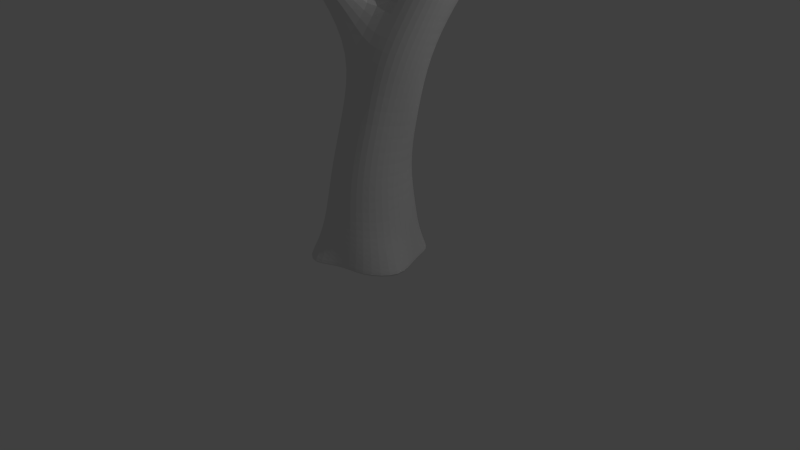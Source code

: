 # Source: tree.blend  (saved by Blender 2.69.0; exported with 4.5.12 LTS)
import bpy
from mathutils import Matrix  # noqa: F401  (used for matrix-valued properties, if any)

bpy.ops.wm.read_factory_settings(use_empty=True)
scene = bpy.context.scene
scene.name = 'Scene'

# ---- collections
col_collection_1 = bpy.data.collections.new('Collection 1'); scene.collection.children.link(col_collection_1)

# ---- materials (node trees are filled in below, after node groups)
mat_material = bpy.data.materials.new('Material')
mat_material.alpha_threshold = 0.0
mat_material.use_transparent_shadow = False
mat_material.roughness = 0.5
mat_material.line_color = (0.0, 0.0, 0.0, 1.0)

# ---- material node trees

# ---- world
world_world = bpy.data.worlds.new('World'); scene.world = world_world
world_world.color = (0.05088, 0.05088, 0.05088)
world_world.use_sun_shadow = False
world_world.sun_shadow_jitter_overblur = 0.0
world_world.cycles.sampling_method = 'MANUAL'
world_world.cycles.sample_map_resolution = 256

# ---- cameras
cam_camera = bpy.data.cameras.new('Camera')
cam_camera.clip_end = 100.0
cam_camera.lens = 35.0
cam_camera.sensor_width = 32.0
cam_camera.sensor_height = 18.0
cam_camera.ortho_scale = 7.314
cam_camera.dof.focus_distance = 0.0
cam_camera.dof.aperture_fstop = 128.0

# ---- lights
light_lamp = bpy.data.lights.new('Lamp', 'POINT')
light_lamp.transmission_factor = 0.0
light_lamp.cutoff_distance = 30.0
light_lamp.energy = 100.0
light_lamp.shadow_buffer_clip_start = 1.001
light_lamp.shadow_soft_size = 0.1
light_lamp.shadow_maximum_resolution = 0.006
light_lamp.use_absolute_resolution = True
light_lamp.cycles.use_multiple_importance_sampling = False

# ---- meshes
me_cylinder = bpy.data.meshes.new('Cylinder')
me_cylinder.from_pydata([(0.0, 0.99, 0.08681), (1.62e-09, 0.8555, 2.077), (0.8578, 1.016, 0.06213), (0.4765, 0.6921, 2.077), (0.9415, 0.3059, 0.08681), (0.771, 0.2643, 2.077), (1.392, -0.4032, 0.03954), (0.771, -0.2643, 2.077), (0.6815, -1.009, 0.07269), (0.4765, -0.6921, 2.077), (-8.655e-08, -0.99, 0.08681), (-6.925e-08, -0.8555, 2.077), (-0.6474, -1.423, -0.01599), (-0.4765, -0.6921, 2.077), (-1.294, -0.4743, 0.03883), (-0.8078, -0.2785, 2.065), (-0.9415, 0.3059, 0.08681), (-0.771, 0.2643, 2.077), (-1.459, 0.9767, 0.09758), (-0.4765, 0.6921, 2.077), (0.4239, 0.8186, 4.151), (0.9095, 0.6256, 4.162), (1.241, 0.4016, 4.231), (1.248, -0.1057, 4.315), (0.9451, -0.4771, 4.391), (0.3613, -0.5559, 4.624), (-0.03565, -0.4624, 4.39), (-0.1541, -0.1843, 4.484), (-0.1704, 0.2656, 4.24), (-0.05963, 0.6418, 4.222), (1.079, 1.071, 5.932), (1.752, 1.095, 5.913), (2.049, 0.6904, 6.035), (1.962, 0.2688, 6.121), (1.647, 0.004088, 6.106), (1.105, -0.2074, 6.175), (0.4243, -0.2209, 6.161), (0.00301, 0.1776, 6.105), (-0.003793, 0.6752, 6.022), (0.4092, 0.8817, 5.979), (2.147, 1.148, 7.253), (2.44, 1.045, 7.098), (2.629, 0.8418, 7.043), (2.634, 0.5171, 7.161), (2.496, 0.23, 7.293), (2.122, 0.22, 7.441), (0.3921, 1.336, 7.4), (0.3072, 0.2776, 7.64), (-0.04886, 0.2872, 7.62), (-0.4252, 0.5566, 7.594), (-0.4611, 0.9262, 7.553), (-0.1009, 1.277, 7.467), (-1.355, 1.892, 9.857), (-1.202, 0.9949, 9.856), (-1.573, 0.9862, 9.857), (-1.749, 1.25, 9.686), (-1.747, 1.601, 9.704), (-1.604, 1.903, 9.859), (3.553, 1.434, 8.787), (3.829, 1.327, 8.679), (3.971, 1.082, 8.701), (3.906, 0.9161, 8.778), (3.847, 0.7302, 8.875), (3.609, 0.6902, 8.99), (1.104, 0.4362, 6.462), (2.009, 0.7061, 7.406), (0.458, 0.7625, 7.539), (-0.9837, 1.523, 9.857), (3.487, 0.9812, 8.941), (-0.5701, 1.589, 9.027), (0.04141, 1.388, 8.288), (-0.187, 0.9674, 8.626), (-0.5565, 0.6028, 8.335), (-0.9875, 1.258, 8.34), (-0.6907, 1.579, 8.273), (0.3526, 2.906, 10.63), (3.499, 1.279, 8.842), (-0.1595, 1.658, 8.26), (-0.0364, 1.149, 8.497), (-0.8676, 0.7478, 8.298), (-0.06796, 0.6088, 8.414), (-0.3747, 1.174, 8.853), (-1.115, 1.795, 8.854), (-1.291, 1.44, 8.873), (-1.257, 0.973, 8.829), (-0.9722, 0.8796, 8.903), (-0.5873, 1.823, 8.854), (-0.5614, 0.8209, 8.98), (-1.047, 0.8611, 8.6), (-0.3066, 0.6961, 8.692), (-0.9027, 1.687, 8.563), (-0.7767, 0.7283, 8.65), (-1.111, 1.346, 8.57), (-0.3922, 1.761, 8.522), (-1.173, 1.786, 9.847), (0.5502, 1.081, 7.468), (2.053, 0.9813, 7.332), (1.083, 0.8394, 5.97), (0.2943, 2.404, 9.831), (0.7879, 2.351, 9.817), (0.6207, 2.138, 9.936), (-1.599, 1.776, 10.85), (0.7132, 2.595, 9.71), (0.8057, 2.165, 9.931), (0.4086, 2.246, 9.92), (0.21, 2.638, 9.714), (0.4616, 2.616, 9.712), (0.8517, 2.788, 10.65), (0.7091, 2.616, 10.74), (0.3317, 4.615, 12.01), (0.7479, 2.988, 10.55), (0.8206, 2.656, 10.76), (0.4774, 2.733, 10.72), (0.391, 2.976, 10.56), (0.5253, 3.053, 10.55), (-1.469, 0.9479, 10.7), (-1.727, 0.926, 10.65), (-1.955, 1.169, 10.64), (-1.994, 1.491, 10.69), (-1.829, 1.769, 10.77), (-1.256, 1.394, 10.82), (-1.39, 1.646, 10.84), (-2.112, 1.432, 12.05), (-2.004, 0.8184, 11.91), (-2.138, 0.8061, 11.76), (-2.285, 1.014, 11.69), (-2.318, 1.27, 11.73), (-2.223, 1.476, 11.87), (-1.858, 1.138, 12.1), (-1.948, 1.346, 12.07), (-3.123, 0.9818, 12.85), (-3.099, 0.4796, 12.79), (-3.221, 0.4014, 12.67), (-3.336, 0.558, 12.61), (-3.357, 0.7548, 12.64), (-3.276, 0.9167, 12.73), (-2.987, 0.666, 12.89), (-3.055, 0.8239, 12.87), (0.3409, 3.573, 11.3), (0.751, 3.529, 11.29), (0.6121, 3.353, 11.39), (0.6648, 3.695, 11.21), (0.7251, 3.42, 11.38), (0.4359, 3.442, 11.38), (0.3683, 3.685, 11.22), (0.4799, 3.75, 11.21), (0.6493, 4.565, 12.06), (0.5211, 4.471, 12.17), (0.5016, 4.637, 12.06), (0.5999, 4.664, 11.94), (0.6148, 4.512, 12.15), (0.3909, 4.538, 12.11), (0.3675, 4.669, 11.92), (0.4599, 4.709, 11.9), (0.2742, 0.8377, 5.085), (0.7614, 0.9731, 5.052), (1.267, -0.2605, 5.244), (0.7258, -0.3385, 5.297), (0.3497, -0.1955, 5.509), (1.252, 0.8471, 5.061), (-0.01761, 0.06945, 5.219), (1.559, 0.5077, 5.11), (-0.0234, 0.4925, 5.149), (1.565, 0.08466, 5.18), (4.05e-10, 0.9564, 0.5843), (-0.8749, 0.9431, 0.553), (-0.8563, 0.2851, 1.082), (-0.6281, 0.7993, 1.112), (-0.6369, -1.022, 0.5078), (-8.222e-08, -0.9564, 0.5843), (0.8989, 0.2955, 0.5843), (0.6517, 0.8412, 0.5843), (-0.8989, 0.2955, 0.5843), (-1.006, -0.3709, 0.6203), (0.2203, -0.6576, 3.217), (0.6839, -0.5598, 3.178), (0.8501, -0.123, 3.102), (0.9543, 0.3242, 3.025), (-0.6103, -0.8089, 1.099), (-0.9273, -0.3179, 1.07), (0.1958, 0.7703, 2.951), (-0.2546, 0.6194, 3.013), (-0.4609, 0.2853, 3.054), (-0.518, -0.1772, 3.142), (0.6617, -0.8807, 0.5843), (1.035, -0.3427, 0.5843), (0.6605, 0.6535, 2.978), (-0.2301, -0.5686, 3.2), (0.5292, -0.7465, 1.082), (-7.79e-08, -0.9227, 1.082), (0.8563, -0.2851, 1.082), (0.8563, 0.2851, 1.082), (0.5872, 0.7872, 1.082), (8.101e-10, 0.9227, 1.082), (3.006, 1.303, 8.227), (3.044, 0.4287, 8.443), (3.257, 1.198, 8.107), (3.48, 0.7606, 8.128), (3.408, 0.6444, 8.206), (3.386, 0.5018, 8.338), (2.901, 0.8705, 8.37), (2.954, 1.087, 8.299), (-1.11, 1.281, 12.56), (-1.122, 1.296, 12.54), (-1.12, 1.336, 12.57), (-1.096, 1.308, 12.58), (-1.118, 1.284, 12.58), (-1.123, 1.317, 12.56), (0.8062, 2.771, 10.85), (0.3498, 3.027, 10.73), (6.853, 0.3464, 8.485), (6.846, 0.2935, 8.5), (6.831, 0.3114, 8.524), (6.841, 0.3524, 8.516), (5.298, -0.1473, 8.636), (5.272, -0.2523, 8.658), (5.312, -0.2983, 8.595), (5.328, -0.1627, 8.557), (-0.06235, 1.518, 12.71), (-0.05133, 1.506, 12.71), (0.8365, 2.9, 10.75), (-0.4556, 1.691, 12.16), (-0.4062, 1.634, 12.19), (0.7354, 3.095, 10.65), (-0.4573, 1.651, 12.13), (-0.4057, 1.676, 12.22), (-0.4298, 1.62, 12.17), (-0.4539, 1.732, 12.19), (2.799, 1.3, 8.004), (3.279, 0.5033, 7.947), (3.172, 1.201, 7.953), (2.834, 0.3487, 8.22), (-0.03593, 1.525, 12.7), (-0.04517, 1.532, 12.7), (2.745, 1.064, 8.073), (2.691, 0.8278, 8.142), (3.199, 0.4316, 8.128), (3.315, 0.7292, 7.953), (5.703, -1.157, 9.19), (5.695, -1.13, 9.23), (5.76, -1.16, 9.209), (5.746, -1.132, 9.241), (0.3469, 3.148, 10.84), (0.4654, 2.984, 10.93), (0.7228, 3.202, 10.75), (0.5116, 3.264, 10.75), (0.8213, 3.012, 10.85), (0.7917, 2.887, 10.95), (0.3842, 3.19, 10.76), (0.6852, 2.873, 10.95), (-0.345, 1.708, 12.18), (-0.3983, 1.77, 12.15), (-0.402, 1.681, 12.08), (-0.3688, 1.644, 12.11), (5.152, -0.2333, 8.624), (5.266, -0.1613, 8.529), (5.168, -0.2855, 8.547), (5.241, -0.1453, 8.616), (-0.4002, 1.725, 12.12), (-0.3455, 1.662, 12.15), (0.5184, 3.159, 10.65), (0.4714, 2.859, 10.83), (0.6971, 2.744, 10.84), (0.3876, 3.083, 10.66), (0.1049, 2.01, 11.44), (-0.02229, 2.048, 11.34), (0.09139, 2.104, 11.5), (-0.04539, 2.215, 11.48), (0.08325, 1.945, 11.42), (-0.04456, 2.119, 11.4), (4.033, 0.3477, 8.107), (3.982, 0.2069, 8.316), (4.112, 0.3158, 8.244), (3.882, 0.238, 8.149), (4.592, 2.79, 11.79), (4.574, 2.733, 11.81), (4.624, 2.629, 11.87), (4.751, 2.651, 11.84), (4.92, 2.136, 10.45), (4.929, 2.254, 10.4), (4.805, 2.382, 10.39), (4.683, 2.414, 10.44), (4.27, 1.203, 9.693), (4.544, 1.312, 9.463), (4.491, 1.216, 9.545), (4.131, 1.483, 9.613), (4.664, 2.345, 10.47), (4.658, 2.193, 10.54), (4.734, 2.068, 10.56), (4.851, 2.09, 10.5), (4.545, 1.54, 9.322), (4.186, 1.732, 9.429), (4.422, 1.632, 9.344), (4.159, 1.607, 9.521), (4.61, 2.848, 11.77), (4.712, 2.841, 11.8), (4.8, 2.794, 11.78), (4.81, 2.691, 11.81), (-0.4236, -0.6196, 5.518), (0.01562, -0.9932, 5.57), (-2.64, -2.278, 9.865), (-2.69, -2.251, 9.807), (-2.666, -2.123, 9.862), (-2.591, -2.192, 9.896), (-2.647, -2.256, 9.925), (-2.677, -2.18, 9.857), (0.2652, -1.656, 9.397), (0.291, -1.692, 9.381), (-1.184, -1.492, 8.118), (-1.03, -1.635, 8.188), (-1.208, -1.621, 8.063), (-1.01, -1.503, 8.242), (-1.106, -1.684, 8.163), (-1.167, -1.417, 8.166), (0.3246, -1.649, 9.333), (0.3027, -1.627, 9.347), (0.3028, -0.7227, 5.908), (0.06486, -0.5461, 5.995), (-0.875, -1.447, 8.08), (-1.049, -1.346, 8.001), (-1.095, -1.577, 7.882), (-0.983, -1.661, 7.959), (-1.068, -1.435, 7.943), (-0.8974, -1.593, 8.021), (-0.3501, -0.8202, 5.533), (-0.2555, -0.3971, 5.881), (-0.3569, -1.225, 6.412), (-0.707, -1.138, 6.225), (-0.3219, -1.005, 6.461), (-0.7124, -0.7045, 6.421), (-0.3894, -1.362, 6.377), (-0.7588, -1.014, 6.279), (3.943, 3.133, 12.43), (3.933, 3.098, 12.43), (3.948, 3.044, 12.48), (3.952, 3.168, 12.42), (3.993, 3.174, 12.47), (4.878, 2.933, 13.01), (4.913, 2.938, 12.98), (4.908, 3.014, 12.99), (4.927, 2.995, 12.96), (4.929, 2.954, 12.96), (2.913, 3.147, 13.06), (2.909, 3.134, 13.06), (2.915, 3.112, 13.08), (2.917, 3.161, 13.05), (2.933, 3.163, 13.07), (5.143, 1.34, 14.53), (5.156, 1.344, 14.52), (5.155, 1.37, 14.53), (5.162, 1.365, 14.52), (5.162, 1.35, 14.52), (4.673, 2.778, 11.91), (3.973, 3.117, 12.47), (4.895, 2.978, 13.0), (2.925, 3.141, 13.07), (5.15, 1.357, 14.53), (-3.292, 1.038, 13.72), (-3.443, 1.122, 13.63), (-3.351, 0.9094, 13.72), (-3.362, 1.167, 13.66), (-3.327, 1.103, 13.69), (-3.874, 0.3099, 13.69), (-3.948, 0.308, 13.64), (-4.016, 0.4003, 13.6), (-4.028, 0.5163, 13.61), (-3.98, 0.6117, 13.67), (-3.237, 0.6294, 12.92), (-3.459, 1.006, 13.66), (-3.867, 0.4623, 13.7), (-5.446, -0.5421, 14.1), (-5.416, -0.5447, 14.12), (-3.439, 2.48, 15.11), (-3.371, 2.485, 15.07), (-5.421, -0.4897, 14.15), (-5.475, -0.4361, 14.15), (-5.49, -0.4668, 14.12), (-5.479, -0.5074, 14.1), (-3.386, 2.503, 15.04), (-3.389, 2.445, 15.15), (-3.428, 2.502, 15.06), (-3.356, 2.467, 15.1), (-1.56, 1.554, 11.21), (-1.44, 1.316, 11.21), (-2.056, 1.122, 10.96), (-2.093, 1.424, 11.0), (-1.95, 1.68, 11.1), (-1.756, 1.671, 11.22), (-1.852, 0.8894, 10.99), (-1.632, 0.9083, 11.07), (-1.493, 0.08108, 11.85), (-1.615, 0.07126, 11.85), (-1.612, -0.0509, 11.71), (-1.477, -0.05558, 11.68), (-1.551, 0.9281, 10.88), (-1.677, 1.723, 11.04), (-2.043, 1.457, 10.84), (-1.348, 1.355, 11.02), (-1.79, 0.9077, 10.82), (-1.889, 1.724, 10.93), (-2.005, 1.145, 10.8), (-1.475, 1.6, 11.03), (-1.564, -1.019, 12.18), (-1.513, -1.018, 12.14), (-1.647, 0.0111, 11.77), (-1.426, 0.01038, 11.79), (-1.531, -0.996, 12.23), (-1.48, -0.9966, 12.2), (-1.401, -0.05164, 12.43), (-1.456, -0.04897, 12.41), (-1.476, 0.005843, 12.48), (-1.412, 0.011, 12.47), (4.87, 2.403, 10.79), (4.671, 2.481, 10.64), (4.653, 2.414, 10.68), (4.791, 2.453, 10.61), (4.717, 2.155, 10.76), (4.903, 2.222, 10.66), (4.645, 2.276, 10.74), (4.836, 2.177, 10.7), (6.342, 2.878, 11.92), (6.363, 2.854, 11.91), (5.346, 2.702, 11.3), (5.281, 2.834, 11.27), (6.663, 3.49, 12.18), (6.65, 3.492, 12.19), (5.658, 4.215, 11.53), (5.6, 4.214, 11.52), (6.661, 3.501, 12.15), (6.668, 3.489, 12.16), (5.3, 2.755, 11.32), (5.289, 2.794, 11.15), (5.361, 2.72, 11.15), (5.356, 2.653, 11.18), (5.6, 4.313, 11.6), (5.548, 4.302, 11.53), (6.368, 2.832, 11.85), (6.37, 2.862, 11.84), (-3.386, 2.301, 15.02), (-3.35, 2.333, 14.97), (-3.367, 2.355, 14.94), (-3.429, 2.373, 14.92), (-3.441, 2.342, 14.97), (-3.384, 2.378, 14.91), (-5.152, -0.3748, 14.01), (-5.181, -0.2299, 14.06), (-5.115, -0.3023, 14.06), (-5.191, -0.3287, 14.0), (-5.202, -0.2734, 14.02), (-5.113, -0.3765, 14.04), (-1.139, -1.677, 8.306), (-1.268, -1.465, 8.28), (-1.117, -1.549, 8.353), (-1.308, -1.663, 8.181), (-1.21, -1.725, 8.278), (-1.285, -1.539, 8.235), (4.59, 2.818, 11.98), (4.498, 2.776, 11.89), (4.515, 2.831, 11.87), (4.532, 2.886, 11.85), (4.627, 2.88, 11.88), (4.543, 2.679, 11.94), (5.406, 2.948, 11.21), (5.322, 3.057, 11.31), (5.337, 3.009, 11.2), (5.345, 2.992, 11.36), (-1.478, -0.09839, 11.71), (-1.428, -0.03442, 11.8), (-1.642, -0.03371, 11.79), (-1.61, -0.09397, 11.73), (-3.407, 0.8599, 12.9), (-3.243, 0.448, 12.96), (-3.482, 0.7104, 12.82), (-3.463, 0.5286, 12.8), (-3.356, 0.384, 12.85), (-3.354, 0.5983, 13.07), (-0.6459, -1.365, 0.06061), (-8.592e-08, -0.9851, 0.1596), (4.86, 2.506, 10.7), (4.981, 2.209, 10.55), (5.923e-11, 0.9851, 0.1596), (-1.373, 0.9718, 0.1642), (4.965, 2.29, 10.75), (4.931, 2.452, 10.86), (4.99, 2.32, 10.51), (4.873, 2.44, 10.5), (3.692, 0.6114, 8.167), (3.481, 0.4143, 8.014), (-0.9353, 0.3044, 0.1596), (-1.252, -0.4592, 0.1239), (0.9353, 0.3044, 0.1596), (0.8276, 0.9905, 0.1385), (3.556, 0.6013, 8.005), (3.6, 0.4977, 8.243), (0.6786, -0.9901, 0.1475), (1.34, -0.3943, 0.1192), (0.3942, 5.037, 13.21), (0.5415, 5.044, 13.2), (0.5047, 4.975, 13.24), (0.4678, 5.041, 13.2), (0.5407, 5.005, 13.23), (0.437, 4.996, 13.24), (0.6074, 4.609, 12.14), (0.5012, 4.663, 12.13), (0.3705, 4.645, 12.11), (0.4159, 4.587, 12.19), (0.5136, 4.538, 12.23), (0.5829, 4.569, 12.21), (0.5746, 5.414, 12.07), (0.7195, 5.391, 12.09), (0.6471, 5.402, 12.08), (0.697, 5.436, 12.04), (0.591, 5.439, 12.03), (0.6331, 5.457, 12.02), (0.511, 4.707, 12.06), (0.6271, 4.679, 12.06), (0.5911, 4.751, 11.97), (0.489, 4.784, 11.94), (0.3955, 4.716, 12.02), (0.4216, 4.755, 11.96), (0.4684, 4.593, 11.86), (0.3934, 4.559, 11.88), (0.5999, 4.424, 12.05), (0.6264, 4.471, 11.98), (0.4162, 4.444, 12.03), (0.5837, 4.556, 11.89), (0.5238, 4.389, 12.06), (0.3658, 4.511, 11.95)], [], [(193, 1, 3, 192), (192, 3, 5, 191), (191, 5, 7, 190), (190, 7, 9, 188), (188, 9, 11, 189), (189, 11, 13, 178), (178, 13, 15, 179), (179, 15, 17, 166), (182, 183, 27, 28), (167, 19, 1, 193), (166, 17, 19, 167), (0, 2, 4, 6, 8, 10, 12, 14, 16, 18), (155, 154, 39, 30), (180, 181, 29, 20), (176, 177, 22, 23), (174, 175, 24, 25), (183, 187, 26, 27), (181, 182, 28, 29), (177, 186, 21, 22), (175, 176, 23, 24), (186, 180, 20, 21), (187, 174, 25, 26), (31, 32, 33, 34, 35, 36, 37, 38, 39, 30), (157, 156, 34, 35), (158, 157, 35, 36), (159, 155, 30, 31), (160, 158, 36, 37), (161, 159, 31, 32), (162, 160, 37, 38), (163, 161, 32, 33), (154, 162, 38, 39), (156, 163, 33, 34), (35, 34, 44, 45), (32, 31, 41, 42), (34, 33, 43, 44), (97, 96, 40, 30), (31, 30, 40, 41), (33, 32, 42, 43), (39, 51, 46, 30), (37, 36, 48, 49), (39, 38, 50, 51), (64, 66, 47, 35), (36, 35, 47, 48), (38, 37, 49, 50), (81, 67, 53, 87), (85, 87, 53, 54), (83, 84, 55, 56), (82, 57, 52, 86), (84, 85, 54, 55), (82, 83, 56, 57), (201, 76, 58, 194), (196, 194, 58, 59), (198, 197, 60, 61), (195, 199, 62, 63), (197, 196, 59, 60), (199, 198, 61, 62), (284, 283, 278, 289), (94, 52, 101, 121), (35, 45, 65, 64), (97, 95, 66, 64), (69, 94, 67, 81), (195, 63, 68, 200), (78, 71, 89, 80), (90, 82, 86, 93), (51, 50, 73, 74), (79, 72, 91, 88), (90, 92, 83, 82), (88, 91, 85, 84), (78, 103, 100, 71), (91, 89, 87, 85), (71, 81, 87, 89), (92, 88, 84, 83), (66, 78, 80, 47), (50, 49, 79, 73), (51, 74, 77, 46), (95, 70, 78, 66), (30, 46, 95, 97), (48, 47, 80, 72), (49, 48, 72, 79), (72, 80, 89, 91), (77, 102, 99, 70), (73, 79, 88, 92), (200, 68, 76, 201), (74, 90, 93, 77), (74, 73, 92, 90), (93, 106, 102, 77), (70, 99, 103, 78), (86, 52, 94, 69), (46, 77, 70, 95), (64, 65, 96, 97), (103, 111, 108, 100), (98, 75, 113, 105), (99, 107, 111, 103), (105, 113, 114, 106), (71, 100, 104, 81), (81, 104, 98, 69), (69, 98, 105, 86), (86, 105, 106, 93), (248, 144, 145, 245), (249, 140, 143, 243), (245, 145, 141, 244), (243, 143, 138, 242), (102, 110, 107, 99), (104, 112, 75, 98), (106, 114, 110, 102), (100, 108, 112, 104), (383, 382, 129, 128), (53, 67, 120, 115), (54, 53, 115, 116), (56, 55, 117, 118), (52, 57, 119, 101), (67, 94, 121, 120), (55, 54, 116, 117), (57, 56, 118, 119), (127, 126, 134, 135), (385, 384, 125, 126), (387, 386, 127, 122), (382, 387, 122, 129), (384, 388, 124, 125), (386, 385, 126, 127), (389, 383, 128, 123), (388, 389, 123, 124), (133, 134, 135, 130, 137, 136, 131, 132), (123, 128, 136, 131), (124, 123, 131, 132), (128, 129, 137, 136), (126, 125, 133, 134), (122, 127, 135, 130), (129, 122, 130, 137), (125, 124, 132, 133), (522, 150, 147, 526), (527, 109, 152, 521), (523, 146, 150, 522), (521, 152, 153, 520), (246, 139, 142, 247), (242, 138, 144, 248), (247, 142, 140, 249), (244, 141, 139, 246), (505, 501, 496, 504), (503, 499, 497, 502), (517, 513, 511, 516), (515, 509, 510, 514), (525, 149, 146, 523), (524, 151, 109, 527), (520, 153, 149, 525), (526, 147, 151, 524), (20, 29, 154, 155), (25, 24, 156, 157), (158, 317, 316, 157), (21, 20, 155, 159), (160, 325, 317, 158), (22, 21, 159, 161), (28, 27, 160, 162), (23, 22, 161, 163), (29, 28, 162, 154), (24, 23, 163, 156), (170, 191, 190, 185), (3, 1, 180, 186), (165, 167, 193, 164), (13, 11, 174, 187), (171, 192, 191, 170), (184, 188, 189, 169), (11, 9, 175, 174), (491, 171, 170, 490), (1, 19, 181, 180), (15, 13, 187, 183), (5, 3, 186, 177), (17, 15, 183, 182), (7, 5, 177, 176), (477, 169, 168, 476), (490, 170, 185, 495), (185, 190, 188, 184), (19, 17, 182, 181), (9, 7, 176, 175), (494, 184, 169, 477), (172, 166, 167, 165), (476, 168, 173, 489), (168, 178, 179, 173), (489, 173, 172, 488), (169, 189, 178, 168), (488, 172, 165, 481), (164, 193, 192, 171), (173, 179, 166, 172), (495, 185, 184, 494), (480, 164, 171, 491), (481, 165, 164, 480), (234, 201, 194, 228), (230, 228, 194, 196), (256, 255, 217, 216), (231, 236, 199, 195), (237, 230, 196, 197), (236, 229, 198, 199), (231, 195, 200, 235), (235, 200, 201, 234), (215, 254, 239, 241), (216, 215, 241, 240), (216, 217, 210, 211), (42, 41, 230, 237), (214, 215, 212, 213), (256, 216, 240, 238), (270, 272, 257, 255), (273, 270, 255, 256), (271, 273, 256, 254), (96, 234, 228, 40), (45, 44, 236, 231), (41, 40, 228, 230), (44, 43, 229, 236), (65, 235, 234, 96), (45, 231, 235, 65), (43, 42, 237, 229), (254, 256, 238, 239), (217, 214, 213, 210), (215, 216, 211, 212), (255, 257, 214, 217), (239, 238, 240, 241), (272, 271, 254, 257), (211, 210, 213, 212), (257, 254, 215, 214), (263, 248, 245, 260), (267, 251, 250, 266), (260, 245, 244, 223), (261, 243, 242, 209), (220, 246, 247, 208), (209, 242, 248, 263), (208, 247, 249, 262), (223, 244, 246, 220), (75, 209, 263, 113), (264, 259, 253, 268), (227, 204, 205, 225), (251, 227, 225, 250), (221, 207, 204, 227), (259, 222, 226, 253), (258, 221, 227, 251), (113, 263, 260, 114), (269, 258, 251, 267), (222, 206, 202, 226), (110, 223, 220, 107), (206, 205, 204, 207), (112, 261, 209, 75), (226, 202, 203, 224), (268, 253, 252, 265), (253, 226, 224, 252), (107, 220, 208, 111), (111, 208, 262, 108), (114, 260, 223, 110), (266, 250, 259, 264), (224, 203, 207, 221), (259, 232, 219, 222), (252, 224, 221, 258), (265, 252, 258, 269), (225, 205, 206, 222), (202, 206, 207, 203), (243, 267, 266, 249), (233, 218, 219, 232), (249, 266, 264, 262), (225, 218, 233, 250), (250, 233, 232, 259), (222, 219, 218, 225), (261, 269, 267, 243), (108, 268, 265, 112), (112, 265, 269, 261), (262, 264, 268, 108), (492, 486, 272, 270), (487, 492, 270, 273), (493, 487, 273, 271), (486, 493, 271, 272), (293, 285, 287, 286), (291, 293, 286, 281), (282, 284, 289, 288), (290, 292, 280, 279), (413, 414, 274, 294), (292, 291, 281, 280), (285, 282, 288, 287), (283, 290, 279, 278), (62, 61, 283, 284), (76, 68, 285, 293), (58, 76, 293, 291), (63, 62, 284, 282), (60, 59, 292, 290), (59, 58, 291, 292), (68, 63, 282, 285), (61, 60, 290, 283), (412, 415, 295, 296), (414, 418, 275, 274), (417, 412, 296, 297), (419, 417, 297, 277), (296, 295, 294, 274, 275, 276, 277, 297), (416, 419, 277, 276), (415, 413, 294, 295), (418, 416, 276, 275), (329, 319, 318, 328), (326, 323, 321, 330), (451, 302, 303, 452), (319, 313, 311, 318), (455, 305, 302, 451), (323, 309, 312, 321), (322, 308, 313, 319), (331, 322, 319, 329), (450, 304, 300, 454), (304, 303, 302, 305), (454, 300, 301, 453), (330, 321, 320, 327), (321, 312, 310, 320), (328, 318, 323, 326), (453, 301, 305, 455), (323, 314, 307, 309), (320, 310, 308, 322), (327, 320, 322, 331), (452, 303, 304, 450), (300, 304, 305, 301), (325, 329, 328, 317), (315, 306, 307, 314), (317, 328, 326, 316), (311, 306, 315, 318), (318, 315, 314, 323), (309, 307, 306, 311), (26, 324, 298, 27), (299, 330, 327, 324), (324, 327, 331, 298), (316, 326, 330, 299), (298, 331, 329, 325), (25, 299, 324, 26), (157, 316, 299, 25), (27, 298, 325, 160), (456, 353, 334, 461), (460, 459, 335, 336), (457, 333, 332, 458), (458, 332, 335, 459), (457, 461, 334, 333), (353, 355, 344, 334), (352, 354, 339, 295), (297, 341, 338, 277), (296, 340, 341, 297), (276, 277, 338, 337), (295, 339, 340, 296), (354, 356, 349, 339), (343, 344, 355, 346, 345, 342), (335, 345, 346, 336), (333, 343, 342, 332), (332, 342, 345, 335), (334, 344, 343, 333), (347, 348, 351, 350, 349, 356), (341, 351, 348, 338), (339, 349, 350, 340), (338, 348, 347, 337), (340, 350, 351, 341), (460, 336, 353, 456), (336, 346, 355, 353), (276, 337, 354, 352), (337, 347, 356, 354), (367, 131, 359, 368), (131, 136, 357, 359), (438, 439, 381, 379), (130, 135, 358, 360), (137, 130, 360, 361), (136, 137, 361, 357), (475, 470, 366, 369), (446, 445, 375, 374), (470, 472, 365, 366), (472, 473, 364, 365), (474, 471, 362, 363), (473, 474, 363, 364), (135, 367, 368, 358), (471, 475, 369, 362), (439, 440, 373, 381), (441, 442, 372, 380), (442, 438, 379, 372), (380, 372, 379, 381, 373, 378), (440, 443, 378, 373), (443, 441, 380, 378), (371, 374, 375, 376, 377, 370), (447, 444, 370, 377), (445, 448, 376, 375), (444, 449, 371, 370), (449, 446, 374, 371), (448, 447, 377, 376), (397, 401, 382, 383), (396, 400, 384, 385), (395, 399, 386, 387), (401, 395, 387, 382), (400, 398, 388, 384), (399, 396, 385, 386), (394, 397, 383, 389), (389, 388, 391, 390), (117, 116, 398, 400), (404, 405, 408, 409), (116, 115, 393, 392), (388, 398, 404, 391), (118, 117, 400, 396), (115, 394, 405, 393), (467, 468, 406, 407), (121, 101, 395, 401), (120, 121, 401, 397), (466, 467, 407, 403), (101, 119, 399, 395), (394, 389, 390, 405), (115, 120, 397, 394), (398, 116, 392, 404), (119, 118, 396, 399), (391, 404, 409, 410), (390, 391, 410, 411), (402, 403, 407, 406), (469, 466, 403, 402), (409, 408, 411, 410), (405, 390, 411, 408), (468, 469, 402, 406), (281, 286, 414, 413), (482, 479, 433, 422), (286, 287, 418, 414), (484, 485, 431, 432), (289, 278, 417, 419), (288, 289, 419, 416), (280, 281, 413, 415), (287, 288, 416, 418), (432, 430, 420, 437), (479, 484, 432, 433), (426, 427, 435, 434), (429, 428, 425, 424), (478, 483, 430, 423), (462, 464, 427, 426), (436, 437, 428, 429), (465, 462, 426, 434), (483, 482, 422, 430), (422, 433, 436, 421), (433, 432, 437, 436), (463, 465, 434, 435), (464, 463, 435, 427), (437, 420, 425, 428), (430, 422, 421, 420), (485, 478, 423, 431), (421, 436, 429, 424), (420, 421, 424, 425), (359, 357, 439, 438), (357, 361, 440, 439), (358, 368, 442, 441), (368, 359, 438, 442), (361, 360, 443, 440), (360, 358, 441, 443), (369, 366, 445, 446), (366, 365, 448, 445), (363, 362, 449, 444), (365, 364, 447, 448), (362, 369, 446, 449), (364, 363, 444, 447), (313, 451, 452, 311), (308, 455, 451, 313), (309, 450, 454, 312), (312, 454, 453, 310), (310, 453, 455, 308), (311, 452, 450, 309), (295, 294, 459, 460), (423, 430, 465, 463), (430, 432, 462, 465), (275, 457, 458, 274), (352, 456, 461, 276), (274, 458, 459, 294), (275, 276, 461, 457), (432, 431, 464, 462), (295, 460, 456, 352), (431, 423, 463, 464), (405, 404, 468, 467), (393, 405, 467, 466), (392, 393, 466, 469), (404, 392, 469, 468), (367, 135, 470, 475), (135, 134, 472, 470), (134, 133, 473, 472), (132, 131, 471, 474), (133, 132, 474, 473), (131, 367, 475, 471), (237, 197, 486, 492), (279, 280, 485, 484), (415, 412, 483, 478), (412, 417, 482, 483), (280, 415, 478, 485), (2, 491, 490, 4), (229, 237, 492, 487), (417, 278, 479, 482), (14, 489, 488, 16), (278, 279, 484, 479), (197, 198, 493, 486), (6, 495, 494, 8), (198, 229, 487, 493), (4, 490, 495, 6), (16, 488, 481, 18), (10, 477, 476, 12), (8, 494, 477, 10), (12, 476, 489, 14), (0, 480, 491, 2), (18, 481, 480, 0), (499, 496, 501, 498), (497, 499, 498, 500), (506, 498, 501, 505), (504, 496, 499, 503), (502, 497, 500, 507), (507, 500, 498, 506), (151, 505, 504, 109), (148, 503, 502, 146), (147, 506, 505, 151), (109, 504, 503, 148), (146, 502, 507, 150), (150, 507, 506, 147), (513, 512, 508, 510), (511, 513, 510, 509), (514, 510, 508, 518), (519, 512, 513, 517), (518, 508, 512, 519), (516, 511, 509, 515), (153, 517, 516, 149), (146, 515, 514, 148), (148, 514, 518, 109), (152, 519, 517, 153), (109, 518, 519, 152), (149, 516, 515, 146), (141, 525, 523, 139), (144, 521, 520, 145), (142, 522, 526, 140), (145, 520, 525, 141), (140, 526, 524, 143), (139, 523, 522, 142), (138, 527, 521, 144), (143, 524, 527, 138)])
_uv = me_cylinder.uv_layers.new(name='UVMap')
_uv.uv.foreach_set('vector', [0.7796, 0.04657, 0.7691, 0.08246, 0.7529, 0.07653, 0.7593, 0.03945, 0.9064, 0.5094, 0.9085, 0.546, 0.8888, 0.5477, 0.8848, 0.5109, 0.8848, 0.5109, 0.8888, 0.5477, 0.8716, 0.5475, 0.8663, 0.5106, 0.4314, 0.07125, 0.412, 0.1035, 0.3994, 0.09447, 0.4175, 0.06134, 0.4175, 0.06134, 0.3994, 0.09447, 0.3823, 0.08574, 0.3985, 0.05171, 0.3985, 0.05171, 0.3823, 0.08574, 0.3673, 0.08068, 0.3784, 0.04471, 0.9734, 0.04477, 0.9662, 0.08182, 0.95, 0.07956, 0.9544, 0.04167, 0.9544, 0.04167, 0.95, 0.07956, 0.9294, 0.07849, 0.9315, 0.04049, 0.9262, 0.1161, 0.9434, 0.1207, 0.9402, 0.1723, 0.9238, 0.1617, 0.8027, 0.05454, 0.7873, 0.08749, 0.7691, 0.08246, 0.7796, 0.04657, 0.9315, 0.04049, 0.9294, 0.07849, 0.9136, 0.07777, 0.9122, 0.04053, 0.2243, 0.6041, 0.233, 0.5725, 0.2598, 0.5775, 0.2907, 0.5689, 0.3047, 0.6016, 0.2964, 0.6263, 0.3047, 0.6545, 0.263, 0.6675, 0.2386, 0.646, 0.2083, 0.6573, 0.7083, 0.1819, 0.7263, 0.1883, 0.7114, 0.2193, 0.6866, 0.2104, 0.753, 0.1117, 0.7694, 0.1187, 0.749, 0.1603, 0.7313, 0.1527, 0.8776, 0.5866, 0.8899, 0.5846, 0.8903, 0.6318, 0.8739, 0.6348, 0.3719, 0.1293, 0.3888, 0.1358, 0.3779, 0.1811, 0.3539, 0.1795, 0.9434, 0.1207, 0.9585, 0.1246, 0.9512, 0.1698, 0.9402, 0.1723, 0.9139, 0.114, 0.9262, 0.1161, 0.9238, 0.1617, 0.9097, 0.1601, 0.8899, 0.5846, 0.9062, 0.5811, 0.9039, 0.6272, 0.8903, 0.6318, 0.3888, 0.1358, 0.3985, 0.1405, 0.3917, 0.1871, 0.3779, 0.1811, 0.7367, 0.107, 0.753, 0.1117, 0.7313, 0.1527, 0.7149, 0.147, 0.3576, 0.1232, 0.3719, 0.1293, 0.3539, 0.1795, 0.345, 0.167, 0.7182, 0.6738, 0.7001, 0.6802, 0.6855, 0.6725, 0.6791, 0.6583, 0.6769, 0.6361, 0.6835, 0.611, 0.7025, 0.5998, 0.721, 0.6049, 0.7243, 0.6223, 0.7243, 0.6489, 0.3563, 0.2098, 0.3759, 0.2167, 0.376, 0.254, 0.3552, 0.2461, 0.3409, 0.213, 0.3563, 0.2098, 0.3552, 0.2461, 0.3324, 0.2356, 0.6913, 0.1762, 0.7083, 0.1819, 0.6866, 0.2104, 0.6625, 0.202, 0.9285, 0.1998, 0.9382, 0.2122, 0.9373, 0.2372, 0.9218, 0.2331, 0.8901, 0.6669, 0.907, 0.6633, 0.9077, 0.6986, 0.8891, 0.7049, 0.9126, 0.1959, 0.9285, 0.1998, 0.9218, 0.2331, 0.9031, 0.2285, 0.8764, 0.6694, 0.8901, 0.6669, 0.8891, 0.7049, 0.8773, 0.7074, 0.7263, 0.1883, 0.7384, 0.1931, 0.7271, 0.225, 0.7114, 0.2193, 0.3759, 0.2167, 0.3892, 0.2227, 0.388, 0.262, 0.376, 0.254, 0.3552, 0.2461, 0.376, 0.254, 0.3862, 0.3085, 0.371, 0.3079, 0.8891, 0.7049, 0.9077, 0.6986, 0.896, 0.7475, 0.8855, 0.7465, 0.376, 0.254, 0.388, 0.262, 0.3948, 0.3093, 0.3862, 0.3085, 0.3499, 0.8341, 0.3388, 0.7816, 0.3455, 0.7826, 0.3587, 0.833, 0.6625, 0.202, 0.6866, 0.2104, 0.6332, 0.2462, 0.625, 0.237, 0.8773, 0.7074, 0.8891, 0.7049, 0.8855, 0.7465, 0.8752, 0.7509, 0.7114, 0.2193, 0.7111, 0.2802, 0.6937, 0.2723, 0.6866, 0.2104, 0.9218, 0.2331, 0.9373, 0.2372, 0.913, 0.2902, 0.9023, 0.2878, 0.7114, 0.2193, 0.7271, 0.225, 0.7252, 0.2865, 0.7111, 0.2802, 0.7243, 0.7498, 0.7258, 0.7214, 0.7455, 0.7193, 0.7455, 0.7553, 0.3324, 0.2356, 0.3552, 0.2461, 0.3069, 0.289, 0.2953, 0.2833, 0.9031, 0.2285, 0.9218, 0.2331, 0.9023, 0.2878, 0.8883, 0.2851, 0.4946, 0.7089, 0.4912, 0.682, 0.5114, 0.6754, 0.5093, 0.7026, 0.2465, 0.3194, 0.2587, 0.3273, 0.2236, 0.3493, 0.211, 0.3439, 0.8637, 0.3322, 0.8816, 0.332, 0.8678, 0.3628, 0.8544, 0.3625, 0.7293, 0.3435, 0.7352, 0.3859, 0.7264, 0.383, 0.7101, 0.3376, 0.2387, 0.3139, 0.2465, 0.3194, 0.211, 0.3439, 0.2096, 0.3386, 0.8505, 0.3308, 0.8637, 0.3322, 0.8544, 0.3625, 0.8427, 0.3677, 0.3307, 0.744, 0.3309, 0.7214, 0.337, 0.7217, 0.3392, 0.7443, 0.5836, 0.2645, 0.5906, 0.2721, 0.564, 0.2865, 0.5559, 0.2791, 0.4042, 0.3569, 0.4087, 0.3566, 0.4177, 0.3865, 0.4132, 0.3863, 0.3867, 0.3571, 0.4004, 0.3594, 0.4084, 0.3866, 0.3982, 0.3866, 0.8693, 0.7927, 0.8878, 0.7907, 0.8824, 0.8159, 0.8717, 0.8176, 0.4004, 0.3594, 0.4042, 0.3569, 0.4132, 0.3863, 0.4084, 0.3866, 0.422, 0.4238, 0.4257, 0.4229, 0.4272, 0.4705, 0.4238, 0.4706, 0.6507, 0.6768, 0.6437, 0.6753, 0.6513, 0.64, 0.6595, 0.6421, 0.3094, 0.8377, 0.3096, 0.7856, 0.328, 0.7818, 0.3299, 0.8203, 0.1396, 0.5689, 0.1267, 0.6252, 0.1189, 0.6219, 0.119, 0.5767, 0.6617, 0.7091, 0.6507, 0.6768, 0.6627, 0.6794, 0.6769, 0.72, 0.3049, 0.7456, 0.3076, 0.7221, 0.319, 0.721, 0.3221, 0.7437, 0.4919, 0.7227, 0.5001, 0.7172, 0.511, 0.7134, 0.5114, 0.7234, 0.7255, 0.3303, 0.7293, 0.3435, 0.7101, 0.3376, 0.7071, 0.3231, 0.1732, 0.7209, 0.1916, 0.7269, 0.1916, 0.7511, 0.1754, 0.7468, 0.2593, 0.2992, 0.2683, 0.3034, 0.2564, 0.3121, 0.249, 0.308, 0.8558, 0.3204, 0.8684, 0.3213, 0.8637, 0.3322, 0.8505, 0.3308, 0.249, 0.308, 0.2564, 0.3121, 0.2465, 0.3194, 0.2387, 0.3139, 0.4568, 0.7589, 0.4051, 0.7083, 0.412, 0.7066, 0.4634, 0.7538, 0.2564, 0.3121, 0.2713, 0.32, 0.2587, 0.3273, 0.2465, 0.3194, 0.5001, 0.7172, 0.4946, 0.7089, 0.5093, 0.7026, 0.511, 0.7134, 0.8684, 0.3213, 0.8868, 0.324, 0.8816, 0.332, 0.8637, 0.3322, 0.1189, 0.6219, 0.1197, 0.6634, 0.1079, 0.6504, 0.1073, 0.6166, 0.8883, 0.2851, 0.9023, 0.2878, 0.8923, 0.3132, 0.8726, 0.313, 0.7111, 0.2802, 0.7217, 0.317, 0.7022, 0.3107, 0.6937, 0.2723, 0.1267, 0.6252, 0.1285, 0.6608, 0.1197, 0.6634, 0.1189, 0.6219, 0.1464, 0.5722, 0.1378, 0.629, 0.1267, 0.6252, 0.1396, 0.5689, 0.2953, 0.2833, 0.3069, 0.289, 0.2834, 0.3132, 0.2683, 0.3034, 0.2848, 0.28, 0.2953, 0.2833, 0.2683, 0.3034, 0.2593, 0.2992, 0.2683, 0.3034, 0.2834, 0.3132, 0.2713, 0.32, 0.2564, 0.3121, 0.14, 0.6665, 0.1184, 0.7257, 0.1085, 0.7239, 0.1285, 0.6608, 0.8726, 0.313, 0.8923, 0.3132, 0.8868, 0.324, 0.8684, 0.3213, 0.3221, 0.7437, 0.319, 0.721, 0.3309, 0.7214, 0.3307, 0.744, 0.7217, 0.317, 0.7255, 0.3303, 0.7071, 0.3231, 0.7022, 0.3107, 0.861, 0.3101, 0.8726, 0.313, 0.8684, 0.3213, 0.8558, 0.3204, 0.7071, 0.3231, 0.6582, 0.3588, 0.6492, 0.3558, 0.7022, 0.3107, 0.1285, 0.6608, 0.1085, 0.7239, 0.1011, 0.7237, 0.1197, 0.6634, 0.6526, 0.7129, 0.6437, 0.6753, 0.6507, 0.6768, 0.6617, 0.7091, 0.1378, 0.629, 0.14, 0.6665, 0.1285, 0.6608, 0.1267, 0.6252, 0.3299, 0.8203, 0.328, 0.7818, 0.3388, 0.7816, 0.3499, 0.8341, 0.4051, 0.7083, 0.3932, 0.6754, 0.3977, 0.6753, 0.412, 0.7066, 0.08239, 0.7299, 0.07264, 0.6953, 0.0762, 0.695, 0.09185, 0.7262, 0.1085, 0.7239, 0.1021, 0.7588, 0.09715, 0.7598, 0.1011, 0.7237, 0.6671, 0.3618, 0.6492, 0.3913, 0.6441, 0.3895, 0.6582, 0.3588, 0.4634, 0.7538, 0.412, 0.7066, 0.4184, 0.7048, 0.4661, 0.7428, 0.6437, 0.7609, 0.6521, 0.7209, 0.6599, 0.72, 0.6599, 0.7584, 0.08627, 0.7734, 0.08239, 0.7299, 0.09185, 0.7262, 0.09715, 0.7712, 0.7101, 0.3376, 0.6671, 0.3618, 0.6582, 0.3588, 0.7071, 0.3231, 0.646, 0.3992, 0.6386, 0.4173, 0.6343, 0.4158, 0.6411, 0.3975, 0.3942, 0.6663, 0.3881, 0.6467, 0.3934, 0.6452, 0.4008, 0.6644, 0.6411, 0.3975, 0.6343, 0.4158, 0.6279, 0.4137, 0.6338, 0.3951, 0.06578, 0.6854, 0.06485, 0.6609, 0.07053, 0.6591, 0.07287, 0.6831, 0.1184, 0.7257, 0.1113, 0.7602, 0.1021, 0.7588, 0.1085, 0.7239, 0.07555, 0.732, 0.06518, 0.6977, 0.07264, 0.6953, 0.08239, 0.7299, 0.6582, 0.3588, 0.6441, 0.3895, 0.6364, 0.387, 0.6492, 0.3558, 0.412, 0.7066, 0.3977, 0.6753, 0.4047, 0.6733, 0.4184, 0.7048, 0.672, 0.6319, 0.6623, 0.6292, 0.6684, 0.6, 0.6769, 0.6014, 0.2236, 0.3493, 0.2343, 0.3584, 0.2082, 0.3853, 0.2003, 0.373, 0.211, 0.3439, 0.2236, 0.3493, 0.2003, 0.373, 0.1923, 0.3673, 0.8544, 0.3625, 0.8678, 0.3628, 0.8677, 0.3989, 0.8553, 0.3996, 0.7264, 0.383, 0.7352, 0.3859, 0.7342, 0.421, 0.7249, 0.4215, 0.6627, 0.6794, 0.6507, 0.6768, 0.6595, 0.6421, 0.6699, 0.6454, 0.8678, 0.3628, 0.8776, 0.3704, 0.8773, 0.4003, 0.8677, 0.3989, 0.8427, 0.3677, 0.8544, 0.3625, 0.8553, 0.3996, 0.8447, 0.4022, 0.7381, 0.4646, 0.7442, 0.4601, 0.7748, 0.5036, 0.7699, 0.5064, 0.8568, 0.4117, 0.8684, 0.411, 0.87, 0.4385, 0.8601, 0.4392, 0.7272, 0.4363, 0.7354, 0.4344, 0.7381, 0.4646, 0.7323, 0.4699, 0.6623, 0.6292, 0.6547, 0.6278, 0.6622, 0.5998, 0.6684, 0.6, 0.8684, 0.411, 0.8775, 0.4131, 0.8779, 0.4422, 0.87, 0.4385, 0.8469, 0.415, 0.8568, 0.4117, 0.8601, 0.4392, 0.852, 0.4441, 0.1883, 0.3826, 0.195, 0.3948, 0.165, 0.4163, 0.1611, 0.4045, 0.1821, 0.3765, 0.1883, 0.3826, 0.1611, 0.4045, 0.1591, 0.3973, 0.6887, 0.7283, 0.6814, 0.7263, 0.6769, 0.7213, 0.6769, 0.7153, 0.6835, 0.7152, 0.69, 0.715, 0.6949, 0.7214, 0.6959, 0.7265, 0.1611, 0.4045, 0.165, 0.4163, 0.1106, 0.4214, 0.1074, 0.4142, 0.1591, 0.3973, 0.1611, 0.4045, 0.1074, 0.4142, 0.1048, 0.4076, 0.7104, 0.7312, 0.7018, 0.7319, 0.7038, 0.6808, 0.7104, 0.6802, 0.6769, 0.6802, 0.6864, 0.6826, 0.6887, 0.7283, 0.6814, 0.7263, 0.7323, 0.4699, 0.7381, 0.4646, 0.7699, 0.5064, 0.7627, 0.5093, 0.7018, 0.7319, 0.6959, 0.728, 0.6973, 0.6813, 0.7038, 0.6808, 0.6864, 0.6826, 0.6959, 0.6805, 0.6959, 0.7265, 0.6887, 0.7283, 0.3714, 0.6168, 0.3692, 0.6128, 0.3729, 0.6117, 0.3745, 0.6159, 0.07618, 0.6161, 0.07713, 0.6115, 0.08107, 0.6124, 0.07944, 0.6166, 0.3704, 0.6195, 0.368, 0.6163, 0.3692, 0.6128, 0.3714, 0.6168, 0.7129, 0.7141, 0.7119, 0.71, 0.7154, 0.7085, 0.7158, 0.7128, 0.1046, 0.7696, 0.1106, 0.7945, 0.1065, 0.7953, 0.09998, 0.7706, 0.07287, 0.6831, 0.07053, 0.6591, 0.07581, 0.6582, 0.07608, 0.6839, 0.3902, 0.6671, 0.3834, 0.6477, 0.3881, 0.6467, 0.3942, 0.6663, 0.1134, 0.7709, 0.1182, 0.7956, 0.1106, 0.7945, 0.1046, 0.7696, 0.07127, 0.6078, 0.05211, 0.5695, 0.05395, 0.5689, 0.07493, 0.6081, 0.7492, 0.7245, 0.7525, 0.7667, 0.7497, 0.7667, 0.7455, 0.7251, 0.7164, 0.7057, 0.7219, 0.6802, 0.7243, 0.6811, 0.7203, 0.707, 0.7064, 0.7424, 0.68, 0.7404, 0.68, 0.7376, 0.7062, 0.7378, 0.1287, 0.8348, 0.1302, 0.8384, 0.1243, 0.8399, 0.1239, 0.8357, 0.07218, 0.616, 0.07216, 0.6111, 0.07713, 0.6115, 0.07618, 0.6161, 0.7158, 0.7128, 0.7154, 0.7085, 0.7207, 0.7103, 0.7201, 0.7143, 0.06945, 0.6166, 0.06867, 0.6116, 0.07216, 0.6111, 0.07218, 0.616, 0.7313, 0.1527, 0.749, 0.1603, 0.7263, 0.1883, 0.7083, 0.1819, 0.3539, 0.1795, 0.3779, 0.1811, 0.3759, 0.2167, 0.3563, 0.2098, 0.5669, 0.7284, 0.5695, 0.7078, 0.5804, 0.7099, 0.5804, 0.736, 0.7149, 0.147, 0.7313, 0.1527, 0.7083, 0.1819, 0.6913, 0.1762, 0.5489, 0.7283, 0.5563, 0.7044, 0.5695, 0.7078, 0.5669, 0.7284, 0.8903, 0.6318, 0.9039, 0.6272, 0.907, 0.6633, 0.8901, 0.6669, 0.9238, 0.1617, 0.9402, 0.1723, 0.9285, 0.1998, 0.9126, 0.1959, 0.8739, 0.6348, 0.8903, 0.6318, 0.8901, 0.6669, 0.8764, 0.6694, 0.9097, 0.1601, 0.9238, 0.1617, 0.9126, 0.1959, 0.9001, 0.193, 0.3779, 0.1811, 0.3917, 0.1871, 0.3892, 0.2227, 0.3759, 0.2167, 0.8828, 0.4925, 0.8848, 0.5109, 0.8663, 0.5106, 0.8594, 0.493, 0.7529, 0.07653, 0.7691, 0.08246, 0.753, 0.1117, 0.7367, 0.107, 0.8168, 0.03752, 0.8027, 0.05454, 0.7796, 0.04657, 0.7849, 0.02863, 0.3673, 0.08068, 0.3823, 0.08574, 0.3719, 0.1293, 0.3576, 0.1232, 0.9054, 0.4911, 0.9064, 0.5094, 0.8848, 0.5109, 0.8828, 0.4925, 0.4294, 0.04511, 0.4175, 0.06134, 0.3985, 0.05171, 0.4066, 0.03469, 0.3823, 0.08574, 0.3994, 0.09447, 0.3888, 0.1358, 0.3719, 0.1293, 0.9055, 0.4756, 0.9054, 0.4911, 0.8828, 0.4925, 0.8811, 0.4767, 0.7691, 0.08246, 0.7873, 0.08749, 0.7694, 0.1187, 0.753, 0.1117, 0.95, 0.07956, 0.9662, 0.08182, 0.9585, 0.1246, 0.9434, 0.1207, 0.8888, 0.5477, 0.9085, 0.546, 0.9062, 0.5811, 0.8899, 0.5846, 0.9294, 0.07849, 0.95, 0.07956, 0.9434, 0.1207, 0.9262, 0.1161, 0.8716, 0.5475, 0.8888, 0.5477, 0.8899, 0.5846, 0.8776, 0.5866, 0.4135, 0.02016, 0.4066, 0.03469, 0.386, 0.02218, 0.391, 0.003243, 0.8811, 0.4767, 0.8828, 0.4925, 0.8594, 0.493, 0.8503, 0.4775, 0.4454, 0.05656, 0.4314, 0.07125, 0.4175, 0.06134, 0.4294, 0.04511, 0.9136, 0.07777, 0.9294, 0.07849, 0.9262, 0.1161, 0.9139, 0.114, 0.3994, 0.09447, 0.412, 0.1035, 0.3985, 0.1405, 0.3888, 0.1358, 0.4366, 0.02952, 0.4294, 0.04511, 0.4066, 0.03469, 0.4135, 0.02016, 0.9325, 0.02149, 0.9315, 0.04049, 0.9122, 0.04053, 0.9081, 0.01845, 0.9975, 0.006917, 0.9832, 0.02291, 0.9576, 0.02461, 0.9621, 0.005575, 0.9832, 0.02291, 0.9734, 0.04477, 0.9544, 0.04167, 0.9576, 0.02461, 0.9621, 0.005575, 0.9576, 0.02461, 0.9325, 0.02149, 0.9334, 0.005266, 0.4066, 0.03469, 0.3985, 0.05171, 0.3784, 0.04471, 0.386, 0.02218, 0.9334, 0.005266, 0.9325, 0.02149, 0.9081, 0.01845, 0.9074, 0.002698, 0.7849, 0.02863, 0.7796, 0.04657, 0.7593, 0.03945, 0.7621, 0.02082, 0.9576, 0.02461, 0.9544, 0.04167, 0.9315, 0.04049, 0.9325, 0.02149, 0.4631, 0.04483, 0.4454, 0.05656, 0.4294, 0.04511, 0.4366, 0.02952, 0.7894, 0.01331, 0.7849, 0.02863, 0.7621, 0.02082, 0.7598, 0.003044, 0.8389, 0.02924, 0.8168, 0.03752, 0.7849, 0.02863, 0.7894, 0.01331, 0.3326, 0.7528, 0.3307, 0.744, 0.3392, 0.7443, 0.3419, 0.7527, 0.5883, 0.26, 0.6006, 0.2664, 0.5906, 0.2721, 0.5836, 0.2645, 0.6123, 0.6739, 0.6175, 0.6771, 0.6176, 0.6794, 0.6123, 0.6794, 0.3828, 0.3457, 0.3972, 0.3489, 0.4004, 0.3594, 0.3867, 0.3571, 0.871, 0.7851, 0.8891, 0.7844, 0.8878, 0.7907, 0.8693, 0.7927, 0.3972, 0.3489, 0.4034, 0.3448, 0.4042, 0.3569, 0.4004, 0.3594, 0.3047, 0.7549, 0.3049, 0.7456, 0.3221, 0.7437, 0.3234, 0.7528, 0.3234, 0.7528, 0.3221, 0.7437, 0.3307, 0.744, 0.3326, 0.7528, 0.5451, 0.6214, 0.5408, 0.6196, 0.5787, 0.5998, 0.5804, 0.6008, 0.1916, 0.6334, 0.1948, 0.6326, 0.1948, 0.6763, 0.1931, 0.6768, 0.6123, 0.6794, 0.6176, 0.6794, 0.6437, 0.735, 0.6416, 0.7349, 0.8855, 0.7465, 0.896, 0.7475, 0.8891, 0.7844, 0.871, 0.7851, 0.5435, 0.6253, 0.5451, 0.6214, 0.5804, 0.6739, 0.5798, 0.6754, 0.6123, 0.6739, 0.6123, 0.6794, 0.5805, 0.6993, 0.5804, 0.6971, 0.5489, 0.7828, 0.5443, 0.7794, 0.5377, 0.7379, 0.5412, 0.7374, 0.6272, 0.6235, 0.6321, 0.6288, 0.6175, 0.6771, 0.6123, 0.6739, 0.168, 0.7385, 0.173, 0.7341, 0.1732, 0.7764, 0.17, 0.777, 0.3388, 0.7816, 0.3326, 0.7528, 0.3419, 0.7527, 0.3455, 0.7826, 0.371, 0.3079, 0.3862, 0.3085, 0.3972, 0.3489, 0.3828, 0.3457, 0.625, 0.237, 0.6332, 0.2462, 0.6006, 0.2664, 0.5883, 0.26, 0.3862, 0.3085, 0.3948, 0.3093, 0.4034, 0.3448, 0.3972, 0.3489, 0.328, 0.7818, 0.3234, 0.7528, 0.3326, 0.7528, 0.3388, 0.7816, 0.3096, 0.7856, 0.3047, 0.7549, 0.3234, 0.7528, 0.328, 0.7818, 0.8752, 0.7509, 0.8855, 0.7465, 0.871, 0.7851, 0.8643, 0.7845, 0.4661, 0.7589, 0.4661, 0.7625, 0.4237, 0.761, 0.4237, 0.7592, 0.5404, 0.735, 0.5373, 0.7357, 0.5477, 0.6757, 0.5489, 0.6754, 0.1943, 0.6326, 0.1916, 0.6315, 0.1933, 0.5689, 0.1943, 0.5694, 0.5412, 0.7374, 0.5377, 0.7379, 0.5373, 0.7357, 0.5404, 0.735, 0.6934, 0.7301, 0.6917, 0.7304, 0.692, 0.7283, 0.6934, 0.7283, 0.4958, 0.6162, 0.4943, 0.6095, 0.5408, 0.6196, 0.5416, 0.6243, 0.1956, 0.6236, 0.1956, 0.6253, 0.1945, 0.6254, 0.1946, 0.6243, 0.5416, 0.6243, 0.5408, 0.6196, 0.5451, 0.6214, 0.5435, 0.6253, 0.6476, 0.3952, 0.646, 0.3992, 0.6411, 0.3975, 0.6426, 0.3935, 0.4729, 0.7161, 0.4701, 0.7426, 0.467, 0.7432, 0.4661, 0.716, 0.6426, 0.3935, 0.6411, 0.3975, 0.6338, 0.3951, 0.6351, 0.391, 0.06548, 0.6915, 0.06578, 0.6854, 0.07287, 0.6831, 0.07275, 0.6892, 0.1034, 0.7642, 0.1046, 0.7696, 0.09998, 0.7706, 0.09857, 0.7652, 0.07275, 0.6892, 0.07287, 0.6831, 0.07608, 0.6839, 0.07614, 0.6895, 0.3917, 0.6712, 0.3902, 0.6671, 0.3942, 0.6663, 0.396, 0.6708, 0.1123, 0.7655, 0.1134, 0.7709, 0.1046, 0.7696, 0.1034, 0.7642, 0.07264, 0.6953, 0.07275, 0.6892, 0.07614, 0.6895, 0.0762, 0.695, 0.4217, 0.6476, 0.4371, 0.6194, 0.4383, 0.6206, 0.4234, 0.6485, 0.4706, 0.7453, 0.4789, 0.7759, 0.4775, 0.7762, 0.4678, 0.7459, 0.4701, 0.7426, 0.4706, 0.7453, 0.4678, 0.7459, 0.467, 0.7432, 0.1944, 0.599, 0.1951, 0.5689, 0.1956, 0.5694, 0.1956, 0.5998, 0.4371, 0.6194, 0.4393, 0.6175, 0.4404, 0.6181, 0.4383, 0.6206, 0.002114, 0.6906, 0.0001358, 0.6904, 0.0002715, 0.6885, 0.002264, 0.6884, 0.6492, 0.3913, 0.6476, 0.3952, 0.6426, 0.3935, 0.6441, 0.3895, 0.0315, 0.6977, 0.002114, 0.6906, 0.002264, 0.6884, 0.03177, 0.693, 0.4393, 0.6175, 0.4661, 0.5987, 0.466, 0.5996, 0.4404, 0.6181, 0.1113, 0.7602, 0.1123, 0.7655, 0.1034, 0.7642, 0.1021, 0.7588, 0.4775, 0.7774, 0.4775, 0.7762, 0.4789, 0.7759, 0.4785, 0.7764, 0.06518, 0.6977, 0.06548, 0.6915, 0.07275, 0.6892, 0.07264, 0.6953, 0.4827, 0.7042, 0.4905, 0.6754, 0.4912, 0.6755, 0.4843, 0.7043, 0.4789, 0.7288, 0.4818, 0.7067, 0.4837, 0.7067, 0.4845, 0.7287, 0.4818, 0.7067, 0.4827, 0.7042, 0.4843, 0.7043, 0.4837, 0.7067, 0.1021, 0.7588, 0.1034, 0.7642, 0.09857, 0.7652, 0.09715, 0.7598, 0.3932, 0.6754, 0.3917, 0.6712, 0.396, 0.6708, 0.3977, 0.6753, 0.6441, 0.3895, 0.6426, 0.3935, 0.6351, 0.391, 0.6364, 0.387, 0.6622, 0.7654, 0.66, 0.743, 0.6618, 0.744, 0.6662, 0.7672, 0.7118, 0.6802, 0.7118, 0.7107, 0.7108, 0.7111, 0.7104, 0.6806, 0.4371, 0.6194, 0.4239, 0.6025, 0.4246, 0.6022, 0.4393, 0.6175, 0.001963, 0.6927, 0.0, 0.6923, 0.0001358, 0.6904, 0.002114, 0.6906, 0.03135, 0.7013, 0.001963, 0.6927, 0.002114, 0.6906, 0.0315, 0.6977, 0.4386, 0.6162, 0.4651, 0.5988, 0.4661, 0.5987, 0.4393, 0.6175, 0.6838, 0.7292, 0.6834, 0.7285, 0.6848, 0.7283, 0.6848, 0.7295, 0.4789, 0.6777, 0.4729, 0.7161, 0.4661, 0.716, 0.4698, 0.6754, 0.1945, 0.6276, 0.1943, 0.6267, 0.1949, 0.6267, 0.1949, 0.6277, 0.3942, 0.6663, 0.4206, 0.6445, 0.4217, 0.6476, 0.396, 0.6708, 0.618, 0.7565, 0.62, 0.735, 0.6208, 0.735, 0.6208, 0.7565, 0.66, 0.743, 0.6657, 0.72, 0.6662, 0.72, 0.6618, 0.744, 0.6026, 0.735, 0.6026, 0.7561, 0.6021, 0.7561, 0.6007, 0.7357, 0.06548, 0.6915, 0.0315, 0.6977, 0.03177, 0.693, 0.06578, 0.6854, 0.4819, 0.7653, 0.4789, 0.7288, 0.4845, 0.7287, 0.4912, 0.7618, 0.06518, 0.6977, 0.03135, 0.7013, 0.0315, 0.6977, 0.06548, 0.6915, 0.396, 0.6708, 0.4217, 0.6476, 0.4234, 0.6485, 0.3977, 0.6753, 0.8622, 0.7885, 0.8603, 0.7955, 0.8427, 0.8009, 0.8448, 0.7953, 0.6324, 0.6078, 0.6398, 0.6098, 0.6321, 0.6288, 0.6272, 0.6235, 0.1656, 0.7279, 0.1732, 0.7209, 0.173, 0.7341, 0.168, 0.7385, 0.4761, 0.6164, 0.4759, 0.6103, 0.4943, 0.6095, 0.4958, 0.6162, 0.3345, 0.6923, 0.329, 0.6903, 0.3441, 0.6481, 0.3504, 0.6491, 0.3399, 0.6943, 0.3345, 0.6923, 0.3504, 0.6491, 0.3533, 0.6496, 0.412, 0.4254, 0.422, 0.4238, 0.4238, 0.4706, 0.4187, 0.4707, 0.8771, 0.8448, 0.8826, 0.8449, 0.9024, 0.8871, 0.8959, 0.8881, 0.3536, 0.6414, 0.3508, 0.6409, 0.3529, 0.5961, 0.3552, 0.5961, 0.5254, 0.2972, 0.5324, 0.3032, 0.4994, 0.3359, 0.4956, 0.3329, 0.329, 0.6903, 0.3176, 0.6902, 0.3393, 0.6488, 0.3441, 0.6481, 0.8701, 0.85, 0.8771, 0.8448, 0.8959, 0.8881, 0.8924, 0.8898, 0.4084, 0.3866, 0.4132, 0.3863, 0.4257, 0.4229, 0.422, 0.4238, 0.3309, 0.7214, 0.319, 0.721, 0.329, 0.6903, 0.3345, 0.6923, 0.337, 0.7217, 0.3309, 0.7214, 0.3345, 0.6923, 0.3399, 0.6943, 0.3982, 0.3866, 0.4084, 0.3866, 0.422, 0.4238, 0.412, 0.4254, 0.8717, 0.8176, 0.8824, 0.8159, 0.8826, 0.8449, 0.8771, 0.8448, 0.5559, 0.2791, 0.564, 0.2865, 0.5324, 0.3032, 0.5254, 0.2972, 0.319, 0.721, 0.3076, 0.7221, 0.3176, 0.6902, 0.329, 0.6903, 0.8678, 0.82, 0.8717, 0.8176, 0.8771, 0.8448, 0.8701, 0.85, 0.1841, 0.7135, 0.1825, 0.7209, 0.1585, 0.6797, 0.1618, 0.6795, 0.3508, 0.6409, 0.3451, 0.64, 0.3507, 0.596, 0.3529, 0.5961, 0.1916, 0.7171, 0.1841, 0.7135, 0.1618, 0.6795, 0.1649, 0.6776, 0.4203, 0.4783, 0.4236, 0.4783, 0.4042, 0.5208, 0.4015, 0.5204, 0.6297, 0.7412, 0.6263, 0.7431, 0.6226, 0.7438, 0.6217, 0.7416, 0.6208, 0.7394, 0.6223, 0.735, 0.6272, 0.7356, 0.6297, 0.7371, 0.4153, 0.4782, 0.4203, 0.4783, 0.4015, 0.5204, 0.3967, 0.5192, 0.4933, 0.3412, 0.4971, 0.3438, 0.4847, 0.3865, 0.4808, 0.3862, 0.3451, 0.64, 0.3403, 0.6405, 0.3462, 0.5951, 0.3507, 0.596, 0.7793, 0.5998, 0.7793, 0.6576, 0.7736, 0.6626, 0.7628, 0.6065, 0.2955, 0.2214, 0.2481, 0.2633, 0.2459, 0.2592, 0.2942, 0.2183, 0.7793, 0.7393, 0.7805, 0.6709, 0.7843, 0.6718, 0.7854, 0.7421, 0.5238, 0.6767, 0.5315, 0.6763, 0.5303, 0.6822, 0.5223, 0.6831, 0.9788, 0.3167, 0.9963, 0.3777, 0.9941, 0.3777, 0.9758, 0.3183, 0.2481, 0.2633, 0.2406, 0.2665, 0.2381, 0.264, 0.2459, 0.2592, 0.976, 0.3057, 0.9775, 0.3123, 0.9745, 0.3139, 0.9725, 0.3077, 0.9654, 0.2419, 0.976, 0.3057, 0.9725, 0.3077, 0.9533, 0.2464, 0.2347, 0.2684, 0.1532, 0.2942, 0.1543, 0.2921, 0.2325, 0.2659, 0.7854, 0.6686, 0.7843, 0.6718, 0.7805, 0.6709, 0.782, 0.6695, 0.2325, 0.2659, 0.1543, 0.2921, 0.1538, 0.2897, 0.2312, 0.2619, 0.2942, 0.2183, 0.2459, 0.2592, 0.2439, 0.256, 0.2874, 0.2111, 0.2459, 0.2592, 0.2381, 0.264, 0.2368, 0.2599, 0.2439, 0.256, 0.7628, 0.6065, 0.7736, 0.6626, 0.7688, 0.661, 0.756, 0.6055, 0.9836, 0.315, 0.9991, 0.376, 0.9963, 0.3777, 0.9788, 0.3167, 0.2481, 0.2633, 0.267, 0.3242, 0.2648, 0.3249, 0.2406, 0.2665, 0.9815, 0.3038, 0.9825, 0.3106, 0.9775, 0.3123, 0.976, 0.3057, 0.9704, 0.2402, 0.9815, 0.3038, 0.976, 0.3057, 0.9654, 0.2419, 0.2355, 0.2717, 0.156, 0.2948, 0.1532, 0.2942, 0.2347, 0.2684, 1.0, 0.3783, 0.999, 0.3805, 0.9963, 0.3777, 0.9991, 0.376, 0.5563, 0.7044, 0.5532, 0.6801, 0.572, 0.6819, 0.5695, 0.7078, 0.6834, 0.7284, 0.6834, 0.7305, 0.6817, 0.7306, 0.6822, 0.7283, 0.5695, 0.7078, 0.572, 0.6819, 0.5765, 0.6754, 0.5804, 0.7099, 0.5303, 0.6822, 0.5373, 0.7454, 0.5349, 0.7457, 0.5223, 0.6831, 0.7736, 0.6626, 0.7576, 0.7211, 0.7563, 0.7209, 0.7688, 0.661, 0.1646, 0.7209, 0.1646, 0.7688, 0.1631, 0.7692, 0.1594, 0.7226, 0.9512, 0.1698, 0.9609, 0.2137, 0.9532, 0.2124, 0.9402, 0.1723, 0.5114, 0.7234, 0.5114, 0.7463, 0.4969, 0.749, 0.4971, 0.7291, 0.9609, 0.2137, 0.9704, 0.2402, 0.9654, 0.2419, 0.9532, 0.2124, 0.3294, 0.2198, 0.2955, 0.2214, 0.2942, 0.2183, 0.3236, 0.2013, 0.9532, 0.2124, 0.9654, 0.2419, 0.9533, 0.2464, 0.9439, 0.2258, 0.3539, 0.1795, 0.3236, 0.2013, 0.313, 0.1967, 0.345, 0.167, 0.3563, 0.2098, 0.3294, 0.2198, 0.3236, 0.2013, 0.3539, 0.1795, 0.9402, 0.1723, 0.9532, 0.2124, 0.9439, 0.2258, 0.9285, 0.1998, 0.2024, 0.7445, 0.1983, 0.7185, 0.2012, 0.718, 0.2075, 0.7435, 0.4827, 0.3902, 0.4864, 0.3903, 0.4994, 0.4184, 0.4974, 0.4196, 0.6759, 0.7238, 0.669, 0.748, 0.6676, 0.7479, 0.6737, 0.7236, 0.6737, 0.7236, 0.6676, 0.7479, 0.6662, 0.7477, 0.6715, 0.7233, 0.3516, 0.5929, 0.3474, 0.592, 0.3562, 0.5689, 0.3587, 0.5701, 0.1983, 0.7185, 0.2072, 0.6776, 0.2083, 0.6774, 0.2012, 0.718, 0.7502, 0.6045, 0.7253, 0.639, 0.7243, 0.638, 0.7499, 0.5998, 0.4042, 0.5208, 0.3907, 0.5638, 0.3898, 0.5641, 0.4015, 0.5204, 0.1618, 0.6795, 0.1476, 0.6359, 0.149, 0.6356, 0.1649, 0.6776, 0.3967, 0.5192, 0.4015, 0.5204, 0.3898, 0.5641, 0.388, 0.5647, 0.1585, 0.6797, 0.1464, 0.6351, 0.1476, 0.6359, 0.1618, 0.6795, 0.7253, 0.639, 0.7554, 0.719, 0.755, 0.7187, 0.7243, 0.638, 0.195, 0.6263, 0.1956, 0.6254, 0.1956, 0.6265, 0.1956, 0.6274, 0.1949, 0.6274, 0.195, 0.6269, 0.4994, 0.4184, 0.5298, 0.4532, 0.529, 0.4537, 0.4974, 0.4196, 0.669, 0.748, 0.6761, 0.7874, 0.6755, 0.7874, 0.6676, 0.7479, 0.6676, 0.7479, 0.6755, 0.7874, 0.675, 0.7873, 0.6662, 0.7477, 0.671, 0.7471, 0.6769, 0.7871, 0.6761, 0.7874, 0.669, 0.748, 0.1949, 0.6267, 0.1945, 0.6263, 0.1944, 0.6259, 0.1946, 0.6254, 0.1949, 0.6255, 0.1949, 0.626, 0.1948, 0.6768, 0.1948, 0.7409, 0.1945, 0.7412, 0.1941, 0.6773, 0.1464, 0.6351, 0.1908, 0.5689, 0.1911, 0.5693, 0.1476, 0.6359, 0.1941, 0.6773, 0.1945, 0.7412, 0.194, 0.7413, 0.1926, 0.6774, 0.1476, 0.6359, 0.1911, 0.5693, 0.1916, 0.5692, 0.149, 0.6356, 0.1992, 0.7457, 0.196, 0.719, 0.1983, 0.7185, 0.2024, 0.7445, 0.196, 0.719, 0.2063, 0.6778, 0.2072, 0.6776, 0.1983, 0.7185, 0.756, 0.6054, 0.7266, 0.6402, 0.7253, 0.639, 0.7502, 0.6045, 0.7266, 0.6402, 0.756, 0.7193, 0.7554, 0.719, 0.7253, 0.639, 0.2166, 0.7768, 0.2144, 0.784, 0.2083, 0.7455, 0.213, 0.7455, 0.1074, 0.4142, 0.1106, 0.4214, 0.089, 0.4486, 0.08607, 0.4466, 0.07209, 0.505, 0.07434, 0.5042, 0.07282, 0.5099, 0.07064, 0.511, 0.7627, 0.5093, 0.7699, 0.5064, 0.7647, 0.5418, 0.7613, 0.5418, 0.2025, 0.5719, 0.2083, 0.5748, 0.2015, 0.6057, 0.1986, 0.6051, 0.1967, 0.5689, 0.2025, 0.5719, 0.1986, 0.6051, 0.1956, 0.6046, 0.2626, 0.6785, 0.2728, 0.674, 0.2728, 0.7024, 0.2656, 0.702, 0.2648, 0.7593, 0.2684, 0.76, 0.2674, 0.7741, 0.2646, 0.7733, 0.7731, 0.5141, 0.7776, 0.5115, 0.7897, 0.5461, 0.7868, 0.5478, 0.1594, 0.7537, 0.1525, 0.7529, 0.155, 0.7231, 0.1594, 0.7236, 0.09714, 0.4114, 0.09955, 0.4174, 0.06519, 0.4312, 0.06362, 0.4282, 0.1525, 0.7529, 0.1474, 0.7496, 0.1518, 0.7209, 0.155, 0.7231, 0.2299, 0.7767, 0.2166, 0.7768, 0.213, 0.7455, 0.2171, 0.7438, 0.2561, 0.6771, 0.2626, 0.6785, 0.2656, 0.702, 0.2609, 0.705, 0.2047, 0.6705, 0.2062, 0.6702, 0.207, 0.6769, 0.2056, 0.6774, 0.2287, 0.6763, 0.2267, 0.6754, 0.2281, 0.6682, 0.2299, 0.6693, 0.2267, 0.6754, 0.2243, 0.6748, 0.2259, 0.6675, 0.2281, 0.6682, 0.7403, 0.597, 0.7403, 0.5989, 0.7382, 0.5998, 0.7375, 0.5975, 0.7382, 0.5967, 0.739, 0.5959, 0.2062, 0.6702, 0.2077, 0.6698, 0.2083, 0.6764, 0.207, 0.6769, 0.7411, 0.5908, 0.7426, 0.5918, 0.7403, 0.597, 0.739, 0.5959, 0.2629, 0.7741, 0.2646, 0.7733, 0.2674, 0.7741, 0.2668, 0.7749, 0.2654, 0.7752, 0.2637, 0.7748, 0.7856, 0.6129, 0.7833, 0.6132, 0.7843, 0.6001, 0.7861, 0.5998, 0.8308, 0.5735, 0.8322, 0.5722, 0.8427, 0.5786, 0.8416, 0.5797, 0.01252, 0.4157, 0.01336, 0.4171, 0.0006662, 0.4137, 0.0, 0.4126, 0.2625, 0.7605, 0.2648, 0.7593, 0.2646, 0.7733, 0.2629, 0.7741, 0.7876, 0.6137, 0.7856, 0.6129, 0.7861, 0.5998, 0.7876, 0.6003, 0.671, 0.6386, 0.6609, 0.6357, 0.6623, 0.6292, 0.672, 0.6319, 0.856, 0.4057, 0.8681, 0.405, 0.8684, 0.411, 0.8568, 0.4117, 0.726, 0.4289, 0.7348, 0.4277, 0.7354, 0.4344, 0.7272, 0.4363, 0.6609, 0.6357, 0.653, 0.6339, 0.6547, 0.6278, 0.6623, 0.6292, 0.8681, 0.405, 0.8774, 0.4067, 0.8775, 0.4131, 0.8684, 0.411, 0.8458, 0.4086, 0.856, 0.4057, 0.8568, 0.4117, 0.8469, 0.415, 0.1943, 0.3778, 0.2016, 0.3901, 0.195, 0.3948, 0.1883, 0.3826, 0.6437, 0.772, 0.6356, 0.7727, 0.639, 0.735, 0.6437, 0.735, 0.8677, 0.3989, 0.8773, 0.4003, 0.8774, 0.4067, 0.8681, 0.405, 0.5866, 0.735, 0.5947, 0.7351, 0.5945, 0.7588, 0.5925, 0.7581, 0.5223, 0.7523, 0.5125, 0.7526, 0.5164, 0.7128, 0.5216, 0.7131, 0.8775, 0.4131, 0.8774, 0.4067, 0.9088, 0.4459, 0.9063, 0.4489, 0.8553, 0.3996, 0.8677, 0.3989, 0.8681, 0.405, 0.856, 0.4057, 0.3047, 0.7481, 0.2989, 0.7449, 0.2933, 0.7, 0.2973, 0.7017, 0.7562, 0.7238, 0.7643, 0.7229, 0.7643, 0.7624, 0.7622, 0.7624, 0.6595, 0.6421, 0.6513, 0.64, 0.653, 0.6339, 0.6609, 0.6357, 0.6699, 0.6454, 0.6595, 0.6421, 0.6609, 0.6357, 0.671, 0.6386, 0.2976, 0.7002, 0.2937, 0.6985, 0.3027, 0.6675, 0.3047, 0.6691, 0.7249, 0.4215, 0.7342, 0.421, 0.7348, 0.4277, 0.726, 0.4289, 0.2989, 0.7449, 0.2931, 0.7417, 0.2893, 0.7015, 0.2933, 0.7, 0.2003, 0.373, 0.2082, 0.3853, 0.2016, 0.3901, 0.1943, 0.3778, 0.8774, 0.4067, 0.8773, 0.4003, 0.9114, 0.4437, 0.9088, 0.4459, 0.8447, 0.4022, 0.8553, 0.3996, 0.856, 0.4057, 0.8458, 0.4086, 0.9063, 0.4489, 0.9088, 0.4459, 0.9094, 0.4706, 0.9071, 0.4729, 0.4959, 0.7469, 0.4912, 0.7472, 0.4934, 0.7236, 0.4959, 0.7234, 0.6959, 0.7308, 0.6934, 0.7311, 0.6936, 0.7283, 0.6959, 0.7283, 0.5216, 0.7115, 0.5165, 0.7111, 0.5203, 0.6754, 0.5223, 0.6754, 0.5925, 0.7581, 0.5945, 0.7588, 0.5947, 0.7608, 0.5923, 0.761, 0.2933, 0.7, 0.2893, 0.7015, 0.2728, 0.6839, 0.2756, 0.6832, 0.9104, 0.4468, 0.9129, 0.4446, 0.9468, 0.4644, 0.9458, 0.4664, 0.3533, 0.6496, 0.3504, 0.6491, 0.3508, 0.6409, 0.3536, 0.6414, 0.4247, 0.483, 0.428, 0.4756, 0.433, 0.507, 0.4309, 0.5115, 0.3504, 0.6491, 0.3441, 0.6481, 0.3451, 0.64, 0.3508, 0.6409, 0.8971, 0.8924, 0.9033, 0.8916, 0.9085, 0.9187, 0.9047, 0.9192, 0.4238, 0.4706, 0.4272, 0.4705, 0.4236, 0.4783, 0.4203, 0.4783, 0.4187, 0.4707, 0.4238, 0.4706, 0.4203, 0.4783, 0.4153, 0.4782, 0.4956, 0.3329, 0.4994, 0.3359, 0.4971, 0.3438, 0.4933, 0.3412, 0.3441, 0.6481, 0.3393, 0.6488, 0.3403, 0.6405, 0.3451, 0.64, 0.7781, 0.7689, 0.7714, 0.7669, 0.7751, 0.7211, 0.7781, 0.722, 0.8938, 0.894, 0.8971, 0.8924, 0.9047, 0.9192, 0.9027, 0.9202, 0.6769, 0.7296, 0.6778, 0.7286, 0.6817, 0.7283, 0.6817, 0.7311, 0.5119, 0.6765, 0.5114, 0.6762, 0.5123, 0.6754, 0.5124, 0.6758, 0.2472, 0.7439, 0.2408, 0.743, 0.2299, 0.7248, 0.233, 0.723, 0.251, 0.6762, 0.254, 0.6781, 0.2524, 0.7243, 0.2503, 0.7247, 0.5124, 0.6978, 0.5115, 0.6974, 0.5114, 0.6762, 0.5119, 0.6765, 0.5808, 0.7434, 0.5866, 0.7405, 0.5866, 0.7712, 0.5833, 0.7727, 0.4226, 0.4881, 0.4247, 0.483, 0.4309, 0.5115, 0.4293, 0.5121, 0.4309, 0.5115, 0.433, 0.507, 0.4569, 0.5463, 0.456, 0.5483, 0.255, 0.7654, 0.2524, 0.7647, 0.2538, 0.7273, 0.255, 0.7275, 0.2355, 0.7148, 0.2325, 0.7161, 0.2474, 0.6675, 0.2495, 0.669, 0.254, 0.6781, 0.255, 0.6796, 0.255, 0.7273, 0.2524, 0.7243, 0.2524, 0.7545, 0.2502, 0.7526, 0.2512, 0.7273, 0.2524, 0.7276, 0.4293, 0.5121, 0.4309, 0.5115, 0.456, 0.5483, 0.4553, 0.5486, 0.4917, 0.3361, 0.4895, 0.3439, 0.4661, 0.3605, 0.4674, 0.3558, 0.456, 0.5483, 0.4569, 0.5463, 0.4661, 0.5682, 0.4655, 0.5689, 0.1945, 0.6002, 0.1956, 0.5998, 0.1956, 0.6236, 0.1952, 0.6235, 0.08607, 0.4466, 0.089, 0.4486, 0.07434, 0.5042, 0.07209, 0.505, 0.1956, 0.6046, 0.1986, 0.6051, 0.2062, 0.6702, 0.2047, 0.6705, 0.2171, 0.7438, 0.213, 0.7455, 0.2267, 0.6754, 0.2287, 0.6763, 0.213, 0.7455, 0.2083, 0.7455, 0.2243, 0.6748, 0.2267, 0.6754, 0.1986, 0.6051, 0.2015, 0.6057, 0.2077, 0.6698, 0.2062, 0.6702, 0.7613, 0.5418, 0.7647, 0.5418, 0.7426, 0.5918, 0.7411, 0.5908, 0.2656, 0.702, 0.2728, 0.7024, 0.2684, 0.76, 0.2648, 0.7593, 0.7868, 0.5478, 0.7897, 0.5461, 0.8322, 0.5722, 0.8308, 0.5735, 0.06362, 0.4282, 0.06519, 0.4312, 0.01336, 0.4171, 0.01252, 0.4157, 0.7876, 0.6686, 0.7837, 0.6665, 0.7856, 0.6129, 0.7876, 0.6137, 0.2609, 0.705, 0.2656, 0.702, 0.2648, 0.7593, 0.2625, 0.7605, 0.7837, 0.6665, 0.7793, 0.6666, 0.7833, 0.6132, 0.7856, 0.6129, 0.5315, 0.6763, 0.5373, 0.6754, 0.5361, 0.6811, 0.5303, 0.6822, 0.9775, 0.3123, 0.9788, 0.3167, 0.9758, 0.3183, 0.9745, 0.3139, 0.2406, 0.2665, 0.2347, 0.2684, 0.2325, 0.2659, 0.2381, 0.264, 0.2381, 0.264, 0.2325, 0.2659, 0.2312, 0.2619, 0.2368, 0.2599, 0.9825, 0.3106, 0.9836, 0.315, 0.9788, 0.3167, 0.9775, 0.3123, 0.2412, 0.2701, 0.2355, 0.2717, 0.2347, 0.2684, 0.2406, 0.2665, 0.4808, 0.3862, 0.4847, 0.3865, 0.4864, 0.3903, 0.4827, 0.3902, 0.233, 0.723, 0.2299, 0.7248, 0.2325, 0.7161, 0.2355, 0.7148, 0.5804, 0.7381, 0.5866, 0.735, 0.5866, 0.7405, 0.5808, 0.7434, 0.6769, 0.7206, 0.6759, 0.7238, 0.6737, 0.7236, 0.6745, 0.7203, 0.203, 0.748, 0.2024, 0.7445, 0.2075, 0.7435, 0.2083, 0.747, 0.6745, 0.7203, 0.6737, 0.7236, 0.6715, 0.7233, 0.6722, 0.72, 0.3507, 0.596, 0.3462, 0.5951, 0.3474, 0.592, 0.3516, 0.5929, 0.2511, 0.6675, 0.2542, 0.6698, 0.254, 0.6781, 0.251, 0.6762, 0.6143, 0.7399, 0.6147, 0.7359, 0.618, 0.735, 0.618, 0.7387, 0.2364, 0.7266, 0.233, 0.723, 0.2355, 0.7148, 0.2383, 0.7183, 0.756, 0.722, 0.7643, 0.7211, 0.7643, 0.7229, 0.7562, 0.7238, 0.2973, 0.7017, 0.2933, 0.7, 0.2937, 0.6985, 0.2976, 0.7002, 0.5216, 0.7131, 0.5164, 0.7128, 0.5165, 0.7111, 0.5216, 0.7115, 0.9088, 0.4459, 0.9114, 0.4437, 0.9129, 0.4446, 0.9104, 0.4468, 0.2619, 0.6731, 0.2728, 0.6675, 0.2728, 0.674, 0.2626, 0.6785, 0.7699, 0.5064, 0.7748, 0.5036, 0.7776, 0.5115, 0.7731, 0.5141, 0.1594, 0.7606, 0.1519, 0.7597, 0.1525, 0.7529, 0.1594, 0.7537, 0.1048, 0.4076, 0.1074, 0.4142, 0.09955, 0.4174, 0.09714, 0.4114, 0.1519, 0.7597, 0.1464, 0.7561, 0.1474, 0.7496, 0.1525, 0.7529, 0.255, 0.6707, 0.2619, 0.6731, 0.2626, 0.6785, 0.2561, 0.6771, 0.871, 0.7851, 0.8693, 0.7927, 0.8603, 0.7955, 0.8622, 0.7885, 0.8959, 0.8881, 0.9024, 0.8871, 0.9033, 0.8916, 0.8971, 0.8924, 0.2495, 0.7473, 0.2425, 0.7459, 0.2408, 0.743, 0.2472, 0.7439, 0.4215, 0.4841, 0.4236, 0.4783, 0.4247, 0.483, 0.4226, 0.4881, 0.4956, 0.3329, 0.4933, 0.3412, 0.4895, 0.3439, 0.4917, 0.3361, 0.9055, 0.4729, 0.9055, 0.4756, 0.8811, 0.4767, 0.8808, 0.474, 0.635, 0.5998, 0.6437, 0.6002, 0.6398, 0.6098, 0.6324, 0.6078, 0.4236, 0.4783, 0.4272, 0.4705, 0.428, 0.4756, 0.4247, 0.483, 0.9629, 0.002314, 0.9621, 0.005575, 0.9334, 0.005266, 0.9336, 0.002487, 0.8924, 0.8898, 0.8959, 0.8881, 0.8971, 0.8924, 0.8938, 0.894, 0.4661, 0.6165, 0.4666, 0.6107, 0.4759, 0.6103, 0.4761, 0.6164, 0.4661, 0.04282, 0.4631, 0.04483, 0.4366, 0.02952, 0.4378, 0.02685, 0.6007, 0.735, 0.6007, 0.7463, 0.5961, 0.7454, 0.5947, 0.7361, 0.8808, 0.474, 0.8811, 0.4767, 0.8503, 0.4775, 0.8488, 0.4748, 0.9336, 0.002487, 0.9334, 0.005266, 0.9074, 0.002698, 0.9073, 0.0, 0.4147, 0.01767, 0.4135, 0.02016, 0.391, 0.003243, 0.3919, 0.0, 0.4378, 0.02685, 0.4366, 0.02952, 0.4135, 0.02016, 0.4147, 0.01767, 1.0, 0.004177, 0.9975, 0.006917, 0.9621, 0.005575, 0.9629, 0.002314, 0.7902, 0.01069, 0.7894, 0.01331, 0.7598, 0.003044, 0.7594, 0.0, 0.8427, 0.02782, 0.8389, 0.02924, 0.7894, 0.01331, 0.7902, 0.01069, 0.6054, 0.7378, 0.6054, 0.7406, 0.6036, 0.7392, 0.6026, 0.7366, 0.6054, 0.735, 0.6054, 0.7378, 0.6026, 0.7366, 0.6037, 0.7352, 0.372, 0.6091, 0.3603, 0.5696, 0.3625, 0.5689, 0.3751, 0.6094, 0.7541, 0.7234, 0.7553, 0.7667, 0.7525, 0.7667, 0.7492, 0.7245, 0.7674, 0.7249, 0.7707, 0.7682, 0.7692, 0.7689, 0.766, 0.7269, 0.3692, 0.61, 0.3587, 0.57, 0.3603, 0.5696, 0.372, 0.6091, 0.07216, 0.6111, 0.07127, 0.6078, 0.07493, 0.6081, 0.07713, 0.6115, 0.7714, 0.7221, 0.7714, 0.7251, 0.7674, 0.7249, 0.7661, 0.7211, 0.06867, 0.6116, 0.06873, 0.6083, 0.07127, 0.6078, 0.07216, 0.6111, 0.7553, 0.7193, 0.7541, 0.7234, 0.7492, 0.7245, 0.749, 0.7216, 0.7661, 0.7211, 0.7674, 0.7249, 0.766, 0.7269, 0.7643, 0.7239, 0.3692, 0.6128, 0.3692, 0.61, 0.372, 0.6091, 0.3729, 0.6117, 0.6776, 0.7368, 0.6786, 0.7354, 0.68, 0.7349, 0.68, 0.7376, 0.678, 0.7393, 0.6776, 0.7368, 0.68, 0.7376, 0.68, 0.7404, 0.7062, 0.7378, 0.68, 0.7376, 0.68, 0.7349, 0.7064, 0.7335, 0.7139, 0.7068, 0.7203, 0.6809, 0.7219, 0.6802, 0.7164, 0.7057, 0.07922, 0.6084, 0.09535, 0.5875, 0.09715, 0.5879, 0.0821, 0.609, 0.132, 0.8412, 0.1464, 0.856, 0.1437, 0.8566, 0.1277, 0.8423, 0.7154, 0.7085, 0.7164, 0.7057, 0.7203, 0.707, 0.7207, 0.7103, 0.7104, 0.744, 0.7064, 0.7424, 0.7062, 0.7378, 0.7088, 0.738, 0.7088, 0.738, 0.7062, 0.7378, 0.7064, 0.7335, 0.7104, 0.7319, 0.7119, 0.71, 0.7139, 0.7068, 0.7164, 0.7057, 0.7154, 0.7085, 0.07713, 0.6115, 0.07922, 0.6084, 0.0821, 0.609, 0.08107, 0.6124, 0.1302, 0.8384, 0.132, 0.8412, 0.1277, 0.8423, 0.1243, 0.8399, 0.1182, 0.7956, 0.1287, 0.8348, 0.1239, 0.8357, 0.1106, 0.7945, 0.713, 0.7462, 0.7129, 0.7141, 0.7158, 0.7128, 0.7173, 0.7438, 0.3834, 0.6477, 0.3714, 0.6168, 0.3745, 0.6159, 0.3881, 0.6467, 0.7173, 0.7438, 0.7158, 0.7128, 0.7201, 0.7143, 0.7243, 0.7459, 0.6356, 0.735, 0.6356, 0.769, 0.6321, 0.7721, 0.6297, 0.7395, 0.1106, 0.7945, 0.1239, 0.8357, 0.1218, 0.8373, 0.1065, 0.7953, 0.07053, 0.6591, 0.07618, 0.6161, 0.07944, 0.6166, 0.07581, 0.6582, 0.06485, 0.6609, 0.07218, 0.616, 0.07618, 0.6161, 0.07053, 0.6591])
me_cylinder.materials.append(mat_material)
me_cylinder.use_remesh_preserve_volume = False
me_cylinder.use_remesh_preserve_attributes = False
me_cylinder.use_mirror_vertex_groups = False
me_cylinder.update()

# ---- objects
ob_cylinder = bpy.data.objects.new('Cylinder', me_cylinder)
ob_lamp = bpy.data.objects.new('Lamp', light_lamp)
ob_camera = bpy.data.objects.new('Camera', cam_camera)

# ---- transforms, parenting, visibility, modifiers, constraints
ob_cylinder.location = (0.0, 0.0, 0.0)
ob_cylinder.scale = (0.6041, 0.6041, 0.6041)
ob_cylinder.lineart.crease_threshold = 0.0
_m = ob_cylinder.modifiers.new('Subsurf', 'SUBSURF')
_m.uv_smooth = 'PRESERVE_CORNERS'
_m.quality = 2
_m.show_only_control_edges = False
ob_lamp.location = (4.076, 1.005, 5.904)
ob_lamp.rotation_euler = (0.6503, 0.05522, 1.866)
ob_lamp.lock_rotations_4d = False
ob_lamp.empty_display_type = 'ARROWS'
ob_lamp.color = (0.0, 0.0, 0.0, 0.0)
ob_lamp.lineart.crease_threshold = 0.0
ob_camera.location = (7.481, -6.508, 5.344)
ob_camera.rotation_euler = (1.109, 0.01082, 0.8149)
ob_camera.lock_rotations_4d = False
ob_camera.empty_display_type = 'ARROWS'
ob_camera.color = (0.0, 0.0, 0.0, 0.0)
ob_camera.display_type = 'WIRE'
ob_camera.lineart.crease_threshold = 0.0

# ---- collection membership
col_collection_1.objects.link(ob_cylinder)
col_collection_1.objects.link(ob_lamp)
col_collection_1.objects.link(ob_camera)

# ---- scene / render settings (as saved in the file)
scene.camera = ob_camera
scene.frame_start = 1; scene.frame_end = 250; scene.frame_set(1)
scene.render.engine = 'BLENDER_EEVEE_NEXT'
scene.render.image_settings.color_mode = 'RGB'
scene.render.image_settings.compression = 90
scene.render.resolution_percentage = 50
scene.render.dither_intensity = 0.0
scene.cycles.use_denoising = False
scene.cycles.samples = 10
scene.cycles.sampling_pattern = 'TABULATED_SOBOL'
scene.cycles.light_sampling_threshold = 0.0
scene.cycles.use_adaptive_sampling = False
scene.cycles.use_light_tree = False
scene.cycles.blur_glossy = 0.0
scene.cycles.volume_bounces = 1
scene.cycles.pixel_filter_type = 'GAUSSIAN'
scene.cycles.sample_clamp_indirect = 0.0
scene.view_settings.view_transform = 'Standard'
bpy.context.view_layer.update()

